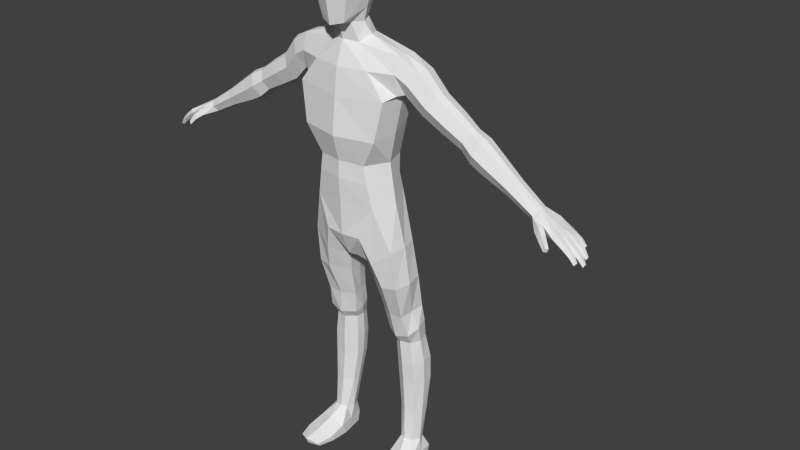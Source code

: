 # Source: HumanRiggedUnityRun.blend  (saved by Blender 2.77.0; exported with 4.5.12 LTS)
import bpy
from mathutils import Matrix  # noqa: F401  (used for matrix-valued properties, if any)

bpy.ops.wm.read_factory_settings(use_empty=True)
scene = bpy.context.scene
scene.name = 'Scene'

# ---- collections
col_collection_1 = bpy.data.collections.new('Collection 1'); scene.collection.children.link(col_collection_1)
col_collection_7 = bpy.data.collections.new('Collection 7'); scene.collection.children.link(col_collection_7)

# ---- materials (node trees are filled in below, after node groups)
mat_material = bpy.data.materials.new('Material')
mat_material.alpha_threshold = 0.0
mat_material.use_transparent_shadow = False
mat_material.roughness = 0.5
mat_material.line_color = (0.0, 0.0, 0.0, 1.0)

# ---- material node trees

# ---- world
world_world = bpy.data.worlds.new('World'); scene.world = world_world
world_world.color = (0.05088, 0.05088, 0.05088)
world_world.use_sun_shadow = False
world_world.sun_shadow_jitter_overblur = 0.0
world_world.cycles.sampling_method = 'NONE'
world_world.cycles.sample_map_resolution = 256

# ---- meshes
me_cube = bpy.data.meshes.new('Cube')
me_cube.from_pydata([(0.1651, 0.06532, 1.428), (0.1532, -0.1197, 1.373), (0.07337, 0.007321, 2.112), (0.06785, -0.08998, 2.086), (0.116, -0.1311, 1.575), (0.1567, 0.05536, 1.59), (0.2206, 0.08632, 1.899), (0.2206, -0.1295, 1.878), (0.1863, 0.06894, 1.753), (0.1863, -0.147, 1.7), (0.1404, 0.0816, 2.045), (0.1352, -0.127, 1.989), (0.02528, 0.05873, 1.126), (0.02851, -0.07731, 1.106), (0.08904, -0.1397, 1.231), (0.1115, 0.1196, 1.268), (0.2436, 0.07828, 1.013), (0.2224, -0.0558, 0.9893), (0.0758, 0.07825, 1.001), (0.06684, -0.01934, 0.9855), (0.1554, -0.07037, 0.9819), (0.1751, 0.123, 1.009), (0.2357, 0.1166, 0.8387), (0.2149, -0.007027, 0.8225), (0.09885, 0.1113, 0.8258), (0.08734, 0.02759, 0.8179), (0.1475, -0.005693, 0.818), (0.165, 0.1551, 0.8324), (0.2164, -0.0766, 1.168), (0.2264, 0.05805, 1.189), (0.1277, -0.1065, 1.105), (0.04965, 0.06119, 1.083), (0.04737, -0.04078, 1.071), (0.1455, 0.1191, 1.136), (0.2422, 0.1274, 0.7633), (0.2312, 0.01997, 0.7163), (0.1086, 0.1307, 0.7355), (0.1053, 0.04742, 0.7034), (0.1677, 0.00936, 0.6997), (0.1764, 0.1642, 0.7597), (0.2373, 0.1425, 0.6714), (0.2221, 0.05085, 0.6614), (0.1269, 0.1461, 0.6682), (0.1203, 0.07318, 0.6628), (0.1697, 0.03857, 0.6598), (0.1855, 0.1729, 0.6696), (0.2465, 0.116, 0.1176), (0.2399, 0.03991, 0.1259), (0.1759, 0.1187, 0.1201), (0.1751, 0.0436, 0.1265), (0.2041, 0.03071, 0.1293), (0.2123, 0.1311, 0.1133), (0.1308, 0.08136, 0.4372), (0.1838, 0.04624, 0.4382), (0.2413, 0.05554, 0.4385), (0.2583, 0.1569, 0.4377), (0.2007, 0.1895, 0.4319), (0.1388, 0.1578, 0.434), (0.1788, 0.04186, 0.547), (0.2361, 0.05136, 0.5479), (0.2539, 0.1604, 0.553), (0.1326, 0.1621, 0.549), (0.1241, 0.07804, 0.548), (0.1955, 0.1936, 0.5486), (0.1521, 0.07268, 0.2833), (0.2091, 0.1597, 0.2698), (0.1956, 0.04241, 0.2852), (0.2422, 0.0529, 0.2829), (0.2553, 0.1336, 0.275), (0.1576, 0.1358, 0.2752), (0.2693, 0.1252, 0.0003506), (0.2868, 0.005366, 0.0001068), (0.1707, 0.1197, 0.0005901), (0.1523, 0.006158, 0.0002167), (0.2065, -0.00585, 0.0002711), (0.2178, 0.1518, 0.0002192), (0.1527, -0.01618, 0.0541), (0.222, -0.02563, 0.08397), (0.2878, -0.01475, 0.06477), (0.2711, 0.1375, 0.05896), (0.2199, 0.1636, 0.05187), (0.1724, 0.1324, 0.0573), (0.2917, -0.1491, 0.0005224), (0.1798, -0.157, 0.0006323), (0.2412, -0.1736, 0.0006866), (0.1802, -0.1687, 0.0159), (0.2414, -0.1851, 0.03115), (0.2926, -0.1609, 0.02047), (0.1579, -0.09693, 0.02932), (0.2317, -0.1076, 0.05188), (0.3017, -0.09667, 0.03694), (0.3008, -0.08248, 0.0003146), (0.2238, -0.0937, 0.0004789), (0.1575, -0.08169, 0.0004245), (0.2075, -0.03096, 1.391), (0.1824, -0.03787, 1.582), (0.09265, -0.04145, 2.115), (0.2312, -0.01415, 1.878), (0.2127, -0.03904, 1.723), (0.02357, -0.01086, 1.11), (0.2508, 0.009142, 1.002), (0.06205, 0.02868, 0.9924), (0.2253, 0.05479, 0.8306), (0.09309, 0.06944, 0.8219), (0.03938, 0.00853, 1.072), (0.2376, -0.009094, 1.189), (0.2528, 0.07155, 0.7424), (0.09733, 0.08859, 0.7174), (0.2466, 0.09446, 0.6667), (0.1134, 0.1091, 0.6654), (0.2603, 0.07952, 0.1213), (0.1594, 0.07752, 0.1242), (0.1271, 0.1191, 0.4355), (0.2625, 0.1046, 0.4385), (0.2606, 0.1033, 0.5509), (0.1187, 0.1198, 0.5484), (0.1465, 0.1037, 0.2795), (0.2627, 0.09159, 0.279), (0.2794, 0.06529, 0.0002288), (0.1615, 0.06294, 0.0004034), (0.2121, 0.07299, 0.0002452), (0.1625, 0.05809, 0.0557), (0.2807, 0.06137, 0.06187), (0.2569, 0.05779, 2.003), (0.2619, 0.01781, 2.06), (0.2477, -0.08944, 1.988), (0.2575, -0.05946, 2.058), (0.2598, -0.02347, 2.06), (0.243, -0.002253, 1.889), (0.2413, -0.06917, 1.892), (0.2455, 0.04468, 1.904), (0.3944, 0.07464, 1.882), (0.319, 0.07152, 1.965), (0.3467, 0.03085, 2.009), (0.3036, -0.08179, 1.956), (0.34, -0.04856, 2.007), (0.3491, -0.01364, 2.017), (0.2651, 0.008919, 1.888), (0.271, -0.04981, 1.9), (0.2771, 0.05025, 1.905), (0.4218, 0.03811, 1.92), (0.3801, -0.06306, 1.875), (0.4157, -0.03322, 1.918), (0.4245, -0.001844, 1.927), (0.3414, 0.01841, 1.816), (0.3475, -0.03434, 1.827), (0.3532, 0.05554, 1.831), (0.5657, 0.06152, 1.778), (0.5822, 0.03254, 1.811), (0.5554, -0.04774, 1.77), (0.5776, -0.02406, 1.809), (0.5834, 0.000834, 1.817), (0.5328, 0.01691, 1.72), (0.5361, -0.02495, 1.729), (0.5401, 0.04636, 1.733), (0.1608, 0.04806, 1.506), (0.6717, 0.06181, 1.711), (0.6904, 0.03028, 1.746), (0.6603, -0.05705, 1.703), (0.6854, -0.03129, 1.744), (0.6919, -0.00421, 1.752), (0.6345, 0.01328, 1.648), (0.6384, -0.03226, 1.658), (0.6428, 0.04532, 1.662), (0.4275, 0.01817, 1.771), (0.1283, -0.1303, 1.492), (0.1927, -0.03441, 1.495), (0.9021, 0.03412, 1.571), (0.9136, 0.01092, 1.589), (0.8958, -0.05334, 1.567), (0.9108, -0.03439, 1.588), (0.9146, -0.01446, 1.592), (0.8798, -0.001596, 1.539), (0.8822, -0.0351, 1.544), (0.8848, 0.02198, 1.546), (1.019, 0.04895, 1.517), (0.4395, 0.05307, 1.784), (0.5038, -0.03038, 1.861), (0.4675, -0.05843, 1.823), (0.4815, 0.07103, 1.829), (0.5126, -0.0008798, 1.869), (0.5096, 0.03669, 1.863), (0.4339, -0.03143, 1.781), (0.6073, -0.05997, 1.736), (0.5849, -0.03306, 1.687), (0.6387, 0.03481, 1.785), (0.6401, -0.002623, 1.791), (0.581, 0.01635, 1.676), (0.6333, -0.03201, 1.782), (0.5895, 0.05113, 1.692), (0.6194, 0.06903, 1.746), (0.7869, 0.04354, 1.64), (0.8032, 0.01856, 1.663), (0.8047, -0.008774, 1.667), (0.7995, -0.03023, 1.662), (0.759, -0.031, 1.606), (0.7783, -0.05064, 1.635), (0.7554, 0.005082, 1.6), (0.7624, 0.03047, 1.609), (0.06941, -0.06054, 2.167), (0.04461, -0.1119, 2.17), (0.05013, -0.01305, 2.178), (0.08706, 0.03309, 2.304), (0.06918, -0.08987, 2.464), (0.05173, -0.1707, 2.42), (0.04991, -0.01727, 2.451), (0.09564, 0.03182, 2.378), (0.1149, -0.07521, 2.369), (0.09012, -0.1775, 2.356), (0.1123, -0.07089, 2.297), (0.08154, -0.1756, 2.286), (0.05542, -0.1653, 2.179), (0.07285, -0.007492, 2.241), (0.09212, -0.06572, 2.232), (1.024, 0.03498, 1.524), (1.013, -0.08253, 1.514), (1.026, -0.07211, 1.528), (1.029, -0.01345, 1.531), (0.9999, -0.008865, 1.496), (1.002, -0.06706, 1.499), (1.007, 0.04191, 1.504), (0.9605, 0.05178, 1.544), (0.9406, 0.03708, 1.522), (0.9683, -0.05022, 1.558), (0.9718, -0.02082, 1.561), (0.9709, 0.03171, 1.559), (0.9382, -0.05108, 1.52), (0.9543, -0.06794, 1.549), (0.936, -0.00523, 1.516), (0.9482, -0.08801, 1.549), (0.9314, -0.08837, 1.525), (0.9512, -0.07659, 1.511), (0.9684, -0.07417, 1.536), (0.9993, -0.1144, 1.487), (0.9927, -0.1153, 1.471), (1.001, -0.1027, 1.467), (1.007, -0.1007, 1.483), (0.9727, -0.08979, 1.492), (0.9639, -0.1068, 1.501), (0.978, -0.1048, 1.519), (0.9865, -0.08642, 1.511), (1.024, -0.009455, 1.506), (1.001, -0.04235, 1.498), (1.027, -0.0462, 1.529), (1.024, -0.04445, 1.506), (1.023, 0.02127, 1.507), (1.002, 0.01435, 1.498), (1.029, 0.01987, 1.526), (1.098, -0.0588, 1.433), (1.097, -0.06971, 1.433), (1.111, -0.06142, 1.443), (1.11, -0.07006, 1.443), (1.105, -0.07654, 1.435), (1.107, -0.05633, 1.435), (1.046, -0.06944, 1.474), (1.054, -0.08208, 1.486), (1.064, -0.07213, 1.497), (1.065, -0.05524, 1.499), (1.059, -0.04714, 1.485), (1.046, -0.04925, 1.473), (1.074, -0.06973, 1.455), (1.091, -0.0711, 1.471), (1.085, -0.05094, 1.463), (1.082, -0.07962, 1.463), (1.092, -0.05821, 1.472), (1.075, -0.05393, 1.454), (1.11, -0.01699, 1.413), (1.11, -0.02843, 1.414), (1.124, -0.01873, 1.424), (1.124, -0.02776, 1.423), (1.12, -0.03477, 1.415), (1.12, -0.01356, 1.416), (1.057, -0.03428, 1.461), (1.067, -0.04528, 1.473), (1.076, -0.03663, 1.486), (1.076, -0.01906, 1.488), (1.069, -0.009397, 1.475), (1.056, -0.01323, 1.461), (1.09, -0.03102, 1.437), (1.107, -0.03185, 1.454), (1.1, -0.01093, 1.446), (1.099, -0.04104, 1.445), (1.107, -0.01841, 1.455), (1.089, -0.01451, 1.437), (1.097, 0.0223, 1.424), (1.098, 0.0114, 1.424), (1.11, 0.02091, 1.434), (1.111, 0.01234, 1.433), (1.107, 0.005781, 1.425), (1.106, 0.026, 1.427), (1.047, 0.002494, 1.47), (1.057, -0.007911, 1.481), (1.066, 0.0003454, 1.493), (1.065, 0.01702, 1.496), (1.055, 0.02589, 1.484), (1.045, 0.02251, 1.47), (1.078, 0.008882, 1.446), (1.094, 0.008094, 1.462), (1.088, 0.02806, 1.455), (1.086, -0.0006834, 1.454), (1.094, 0.02093, 1.464), (1.077, 0.02465, 1.446), (1.082, 0.05306, 1.457), (1.084, 0.04708, 1.463), (1.076, 0.04715, 1.455), (1.081, 0.03435, 1.455), (1.075, 0.03948, 1.454), (1.084, 0.03968, 1.463), (1.054, 0.04558, 1.477), (1.053, 0.03087, 1.473), (1.062, 0.05209, 1.485), (1.062, 0.02884, 1.479), (1.068, 0.03248, 1.49), (1.066, 0.04321, 1.49), (1.03, 0.02352, 1.486), (1.041, 0.02425, 1.496), (1.046, 0.0391, 1.507), (1.033, 0.04346, 1.491), (1.042, 0.04938, 1.501), (1.049, 0.02686, 1.508), (0.9988, -0.01735, 1.547), (0.9969, 0.01448, 1.546), (0.9984, -0.04088, 1.545), (0.9695, -0.007066, 1.509), (0.9684, 0.0166, 1.51), (0.9685, -0.0345, 1.508), (-0.1651, 0.06532, 1.428), (-0.1532, -0.1197, 1.373), (0.0, -0.1559, 1.58), (0.0, 0.09918, 1.598), (-0.07337, 0.007321, 2.112), (-0.06785, -0.08998, 2.086), (-0.116, -0.1311, 1.575), (-0.1567, 0.05536, 1.59), (0.0, 0.1016, 1.454), (0.0, -0.1531, 1.39), (0.0, 0.03976, 2.119), (0.0, -0.1135, 2.094), (-0.2206, 0.08632, 1.899), (-0.2206, -0.1295, 1.878), (0.0, -0.1699, 1.866), (0.0, 0.1327, 1.894), (-0.1863, 0.06894, 1.753), (0.0, -0.1886, 1.699), (-0.1863, -0.147, 1.7), (0.0, 0.1091, 1.763), (-0.1404, 0.0816, 2.045), (-0.1352, -0.127, 1.989), (0.0, 0.1086, 2.049), (0.0, -0.1538, 1.99), (-0.02528, 0.05873, 1.126), (-0.02851, -0.07731, 1.106), (0.0, 0.09254, 1.161), (0.0, -0.103, 1.119), (0.0, -0.148, 1.229), (-0.08904, -0.1397, 1.231), (-0.1115, 0.1196, 1.268), (0.0, 0.1441, 1.29), (-0.2436, 0.07828, 1.013), (-0.2224, -0.0558, 0.9893), (-0.0758, 0.07825, 1.001), (-0.06684, -0.01934, 0.9855), (-0.1554, -0.07037, 0.9819), (-0.1751, 0.123, 1.009), (-0.2357, 0.1166, 0.8387), (-0.2149, -0.007027, 0.8225), (-0.09885, 0.1113, 0.8258), (-0.08734, 0.02759, 0.8179), (-0.1475, -0.005693, 0.818), (-0.165, 0.1551, 0.8324), (-0.2164, -0.0766, 1.168), (-0.2264, 0.05805, 1.189), (-0.1277, -0.1065, 1.105), (-0.04965, 0.06119, 1.083), (-0.04737, -0.04078, 1.071), (-0.1455, 0.1191, 1.136), (-0.2422, 0.1274, 0.7633), (-0.2312, 0.01997, 0.7163), (-0.1086, 0.1307, 0.7355), (-0.1053, 0.04742, 0.7034), (-0.1677, 0.00936, 0.6997), (-0.1764, 0.1642, 0.7597), (-0.2373, 0.1425, 0.6714), (-0.2221, 0.05085, 0.6614), (-0.1269, 0.1461, 0.6682), (-0.1203, 0.07318, 0.6628), (-0.1697, 0.03857, 0.6598), (-0.1855, 0.1729, 0.6696), (-0.2465, 0.116, 0.1176), (-0.2399, 0.03991, 0.1259), (-0.1759, 0.1187, 0.1201), (-0.1751, 0.0436, 0.1265), (-0.2041, 0.03071, 0.1293), (-0.2123, 0.1311, 0.1133), (-0.1308, 0.08136, 0.4372), (-0.1838, 0.04624, 0.4382), (-0.2413, 0.05554, 0.4385), (-0.2583, 0.1569, 0.4377), (-0.2007, 0.1895, 0.4319), (-0.1388, 0.1578, 0.434), (-0.1788, 0.04186, 0.547), (-0.2361, 0.05136, 0.5479), (-0.2539, 0.1604, 0.553), (-0.1326, 0.1621, 0.549), (-0.1241, 0.07804, 0.548), (-0.1955, 0.1936, 0.5486), (-0.1521, 0.07268, 0.2833), (-0.2091, 0.1597, 0.2698), (-0.1956, 0.04241, 0.2852), (-0.2422, 0.0529, 0.2829), (-0.2553, 0.1336, 0.275), (-0.1576, 0.1358, 0.2752), (-0.2693, 0.1252, 0.0003506), (-0.2868, 0.005366, 0.0001068), (-0.1707, 0.1197, 0.0005901), (-0.1523, 0.006158, 0.0002167), (-0.2065, -0.00585, 0.0002711), (-0.2178, 0.1518, 0.0002192), (-0.1527, -0.01618, 0.0541), (-0.222, -0.02563, 0.08397), (-0.2878, -0.01475, 0.06477), (-0.2711, 0.1375, 0.05896), (-0.2199, 0.1636, 0.05187), (-0.1724, 0.1324, 0.0573), (-0.2917, -0.1491, 0.0005224), (-0.1798, -0.157, 0.0006323), (-0.2412, -0.1736, 0.0006866), (-0.1802, -0.1687, 0.0159), (-0.2414, -0.1851, 0.03115), (-0.2926, -0.1609, 0.02047), (-0.1579, -0.09693, 0.02932), (-0.2317, -0.1076, 0.05188), (-0.3017, -0.09667, 0.03694), (-0.3008, -0.08248, 0.0003146), (-0.2238, -0.0937, 0.0004789), (-0.1575, -0.08169, 0.0004245), (-0.2075, -0.03096, 1.391), (-0.1824, -0.03787, 1.582), (-0.09265, -0.04145, 2.115), (-0.2312, -0.01415, 1.878), (-0.2127, -0.03904, 1.723), (-0.02357, -0.01086, 1.11), (0.0, -0.005252, 1.14), (-0.2508, 0.009142, 1.002), (-0.06205, 0.02868, 0.9924), (-0.2253, 0.05479, 0.8306), (-0.09309, 0.06944, 0.8219), (-0.03938, 0.00853, 1.072), (-0.2376, -0.009094, 1.189), (-0.2528, 0.07155, 0.7424), (-0.09733, 0.08859, 0.7174), (-0.2466, 0.09446, 0.6667), (-0.1134, 0.1091, 0.6654), (-0.2603, 0.07952, 0.1213), (-0.1594, 0.07752, 0.1242), (-0.1271, 0.1191, 0.4355), (-0.2625, 0.1046, 0.4385), (-0.2606, 0.1033, 0.5509), (-0.1187, 0.1198, 0.5484), (-0.1465, 0.1037, 0.2795), (-0.2627, 0.09159, 0.279), (-0.2794, 0.06529, 0.0002288), (-0.1615, 0.06294, 0.0004034), (-0.2121, 0.07299, 0.0002452), (-0.1625, 0.05809, 0.0557), (-0.2807, 0.06137, 0.06187), (-0.2569, 0.05779, 2.003), (-0.2619, 0.01781, 2.06), (-0.2477, -0.08944, 1.988), (-0.2575, -0.05946, 2.058), (-0.2598, -0.02347, 2.06), (-0.243, -0.002253, 1.889), (-0.2413, -0.06917, 1.892), (-0.2455, 0.04468, 1.904), (-0.3944, 0.07464, 1.882), (-0.319, 0.07152, 1.965), (-0.3467, 0.03085, 2.009), (-0.3036, -0.08179, 1.956), (-0.34, -0.04856, 2.007), (-0.3491, -0.01364, 2.017), (-0.2651, 0.008919, 1.888), (-0.271, -0.04981, 1.9), (-0.2771, 0.05025, 1.905), (-0.4218, 0.03811, 1.92), (-0.3801, -0.06306, 1.875), (-0.4157, -0.03322, 1.918), (-0.4245, -0.001844, 1.927), (-0.3414, 0.01841, 1.816), (-0.3475, -0.03434, 1.827), (-0.3532, 0.05554, 1.831), (-0.5657, 0.06152, 1.778), (-0.5822, 0.03254, 1.811), (-0.5554, -0.04774, 1.77), (-0.5776, -0.02406, 1.809), (-0.5834, 0.000834, 1.817), (-0.5328, 0.01691, 1.72), (-0.5361, -0.02495, 1.729), (-0.5401, 0.04636, 1.733), (-0.1608, 0.04806, 1.506), (-0.6717, 0.06181, 1.711), (-0.6904, 0.03028, 1.746), (-0.6603, -0.05705, 1.703), (-0.6854, -0.03129, 1.744), (-0.6919, -0.00421, 1.752), (-0.6345, 0.01328, 1.648), (-0.6384, -0.03226, 1.658), (-0.6428, 0.04532, 1.662), (-0.4275, 0.01817, 1.771), (0.0, 0.0918, 1.531), (-0.1283, -0.1303, 1.492), (0.0, -0.16, 1.503), (-0.1927, -0.03441, 1.495), (-0.9021, 0.03412, 1.571), (-0.9136, 0.01092, 1.589), (-0.8958, -0.05334, 1.567), (-0.9108, -0.03439, 1.588), (-0.9146, -0.01446, 1.592), (-0.8798, -0.001596, 1.539), (-0.8822, -0.0351, 1.544), (-0.8848, 0.02198, 1.546), (-1.019, 0.04895, 1.517), (-0.4395, 0.05307, 1.784), (-0.5038, -0.03038, 1.861), (-0.4675, -0.05843, 1.823), (-0.4815, 0.07103, 1.829), (-0.5126, -0.0008798, 1.869), (-0.5096, 0.03669, 1.863), (-0.4339, -0.03143, 1.781), (-0.6073, -0.05997, 1.736), (-0.5849, -0.03306, 1.687), (-0.6387, 0.03481, 1.785), (-0.6401, -0.002623, 1.791), (-0.581, 0.01635, 1.676), (-0.6333, -0.03201, 1.782), (-0.5895, 0.05113, 1.692), (-0.6194, 0.06903, 1.746), (-0.7869, 0.04354, 1.64), (-0.8032, 0.01856, 1.663), (-0.8047, -0.008774, 1.667), (-0.7995, -0.03023, 1.662), (-0.759, -0.031, 1.606), (-0.7783, -0.05064, 1.635), (-0.7554, 0.005082, 1.6), (-0.7624, 0.03047, 1.609), (-0.06941, -0.06054, 2.167), (-0.04461, -0.1119, 2.17), (-0.05013, -0.01305, 2.178), (0.0, 0.01857, 2.185), (0.0, -0.1348, 2.165), (-0.08706, 0.03309, 2.304), (-0.06918, -0.08987, 2.464), (-0.05173, -0.1707, 2.42), (-0.04991, -0.01727, 2.451), (0.0, 0.002214, 2.466), (0.0, -0.1934, 2.437), (0.0, -0.09266, 2.478), (0.0, 0.06201, 2.308), (0.0, 0.05876, 2.39), (0.0, -0.2091, 2.35), (-0.09564, 0.03182, 2.378), (-0.1149, -0.07521, 2.369), (-0.09012, -0.1775, 2.356), (-0.1123, -0.07089, 2.297), (0.0, -0.2054, 2.28), (-0.08154, -0.1756, 2.286), (-0.05542, -0.1653, 2.179), (0.0, -0.1865, 2.165), (0.0, 0.0221, 2.233), (-0.07285, -0.007492, 2.241), (-0.09212, -0.06572, 2.232), (-1.024, 0.03498, 1.524), (-1.013, -0.08253, 1.514), (-1.026, -0.07211, 1.528), (-1.029, -0.01345, 1.531), (-0.9999, -0.008865, 1.496), (-1.002, -0.06706, 1.499), (-1.007, 0.04191, 1.504), (-0.9605, 0.05178, 1.544), (-0.9406, 0.03708, 1.522), (-0.9683, -0.05022, 1.558), (-0.9718, -0.02082, 1.561), (-0.9709, 0.03171, 1.559), (-0.9382, -0.05108, 1.52), (-0.9543, -0.06794, 1.549), (-0.936, -0.00523, 1.516), (-0.9482, -0.08801, 1.549), (-0.9314, -0.08837, 1.525), (-0.9512, -0.07659, 1.511), (-0.9684, -0.07417, 1.536), (-0.9993, -0.1144, 1.487), (-0.9927, -0.1153, 1.471), (-1.001, -0.1027, 1.467), (-1.007, -0.1007, 1.483), (-0.9727, -0.08979, 1.492), (-0.9639, -0.1068, 1.501), (-0.978, -0.1048, 1.519), (-0.9865, -0.08642, 1.511), (-1.024, -0.009455, 1.506), (-1.001, -0.04235, 1.498), (-1.027, -0.0462, 1.529), (-1.024, -0.04445, 1.506), (-1.023, 0.02127, 1.507), (-1.002, 0.01435, 1.498), (-1.029, 0.01987, 1.526), (-1.098, -0.0588, 1.433), (-1.097, -0.06971, 1.433), (-1.111, -0.06142, 1.443), (-1.11, -0.07006, 1.443), (-1.105, -0.07654, 1.435), (-1.107, -0.05633, 1.435), (-1.046, -0.06944, 1.474), (-1.054, -0.08208, 1.486), (-1.064, -0.07213, 1.497), (-1.065, -0.05524, 1.499), (-1.059, -0.04714, 1.485), (-1.046, -0.04925, 1.473), (-1.074, -0.06973, 1.455), (-1.091, -0.0711, 1.471), (-1.085, -0.05094, 1.463), (-1.082, -0.07962, 1.463), (-1.092, -0.05821, 1.472), (-1.075, -0.05393, 1.454), (-1.11, -0.01699, 1.413), (-1.11, -0.02843, 1.414), (-1.124, -0.01873, 1.424), (-1.124, -0.02776, 1.423), (-1.12, -0.03477, 1.415), (-1.12, -0.01356, 1.416), (-1.057, -0.03428, 1.461), (-1.067, -0.04528, 1.473), (-1.076, -0.03663, 1.486), (-1.076, -0.01906, 1.488), (-1.069, -0.009397, 1.475), (-1.056, -0.01323, 1.461), (-1.09, -0.03102, 1.437), (-1.107, -0.03185, 1.454), (-1.1, -0.01093, 1.446), (-1.099, -0.04104, 1.445), (-1.107, -0.01841, 1.455), (-1.089, -0.01451, 1.437), (-1.097, 0.0223, 1.424), (-1.098, 0.0114, 1.424), (-1.11, 0.02091, 1.434), (-1.111, 0.01234, 1.433), (-1.107, 0.005781, 1.425), (-1.106, 0.026, 1.427), (-1.047, 0.002494, 1.47), (-1.057, -0.007911, 1.481), (-1.066, 0.0003454, 1.493), (-1.065, 0.01702, 1.496), (-1.055, 0.02589, 1.484), (-1.045, 0.02251, 1.47), (-1.078, 0.008882, 1.446), (-1.094, 0.008094, 1.462), (-1.088, 0.02806, 1.455), (-1.086, -0.0006834, 1.454), (-1.094, 0.02093, 1.464), (-1.077, 0.02465, 1.446), (-1.082, 0.05306, 1.457), (-1.084, 0.04708, 1.463), (-1.076, 0.04715, 1.455), (-1.081, 0.03435, 1.455), (-1.075, 0.03948, 1.454), (-1.084, 0.03968, 1.463), (-1.054, 0.04558, 1.477), (-1.053, 0.03087, 1.473), (-1.062, 0.05209, 1.485), (-1.062, 0.02884, 1.479), (-1.068, 0.03248, 1.49), (-1.066, 0.04321, 1.49), (-1.03, 0.02352, 1.486), (-1.041, 0.02425, 1.496), (-1.046, 0.0391, 1.507), (-1.033, 0.04346, 1.491), (-1.042, 0.04938, 1.501), (-1.049, 0.02686, 1.508), (-0.9988, -0.01735, 1.547), (-0.9969, 0.01448, 1.546), (-0.9984, -0.04088, 1.545), (-0.9695, -0.007066, 1.509), (-0.9684, 0.0166, 1.51), (-0.9685, -0.0345, 1.508)], [], [(9, 7, 340, 343), (165, 4, 328, 510), (11, 7, 129, 125), (10, 6, 341, 348), (166, 95, 4, 165), (8, 5, 329, 345), (155, 0, 334, 508), (11, 3, 337, 349), (96, 2, 201, 199), (14, 354, 353, 13), (98, 97, 7, 9), (95, 98, 9, 4), (6, 8, 345, 341), (4, 9, 343, 328), (7, 11, 349, 340), (2, 10, 348, 336), (7, 97, 128, 129), (99, 13, 353, 442), (28, 30, 20, 17), (357, 15, 12, 352), (334, 0, 15, 357), (105, 28, 17, 100), (1, 335, 354, 14), (101, 18, 24, 103), (21, 16, 22, 27), (104, 31, 18, 101), (31, 33, 21, 18), (33, 29, 16, 21), (30, 32, 19, 20), (102, 23, 35, 106), (23, 26, 38, 35), (20, 19, 25, 26), (17, 20, 26, 23), (100, 17, 23, 102), (18, 21, 27, 24), (14, 13, 32, 30), (15, 0, 29, 33), (12, 15, 33, 31), (99, 12, 31, 104), (94, 1, 28, 105), (1, 14, 30, 28), (36, 39, 45, 42), (106, 35, 41, 108), (24, 27, 39, 36), (27, 22, 34, 39), (103, 24, 36, 107), (26, 25, 37, 38), (67, 66, 50, 47), (66, 64, 49, 50), (39, 34, 40, 45), (107, 36, 42, 109), (38, 37, 43, 44), (35, 38, 44, 41), (91, 90, 87, 82), (89, 88, 85, 86), (117, 67, 47, 110), (69, 65, 51, 48), (65, 68, 46, 51), (116, 69, 48, 111), (115, 61, 57, 112), (63, 60, 55, 56), (61, 63, 56, 57), (114, 59, 54, 113), (58, 62, 52, 53), (59, 58, 53, 54), (41, 44, 58, 59), (44, 43, 62, 58), (108, 41, 59, 114), (42, 45, 63, 61), (45, 40, 60, 63), (109, 42, 61, 115), (112, 57, 69, 116), (56, 55, 68, 65), (57, 56, 65, 69), (113, 54, 67, 117), (53, 52, 64, 66), (54, 53, 66, 67), (120, 74, 73, 119), (118, 71, 74, 120), (122, 78, 71, 118), (81, 80, 75, 72), (80, 79, 70, 75), (121, 81, 72, 119), (111, 48, 81, 121), (51, 46, 79, 80), (48, 51, 80, 81), (110, 47, 78, 122), (50, 49, 76, 77), (47, 50, 77, 78), (87, 86, 84, 82), (86, 85, 83, 84), (90, 89, 86, 87), (93, 92, 84, 83), (88, 93, 83, 85), (92, 91, 82, 84), (74, 71, 91, 92), (76, 73, 93, 88), (73, 74, 92, 93), (78, 77, 89, 90), (77, 76, 88, 89), (71, 78, 90, 91), (46, 110, 122, 79), (49, 111, 121, 76), (76, 121, 119, 73), (79, 122, 118, 70), (70, 118, 120, 75), (75, 120, 119, 72), (55, 113, 117, 68), (52, 112, 116, 64), (43, 109, 115, 62), (40, 108, 114, 60), (60, 114, 113, 55), (62, 115, 112, 52), (64, 116, 111, 49), (68, 117, 110, 46), (37, 107, 109, 43), (25, 103, 107, 37), (34, 106, 108, 40), (0, 94, 105, 29), (13, 99, 104, 32), (16, 100, 102, 22), (22, 102, 106, 34), (32, 104, 101, 19), (19, 101, 103, 25), (29, 105, 100, 16), (12, 99, 442, 352), (2, 96, 127, 124), (5, 8, 98, 95), (8, 6, 97, 98), (155, 5, 95, 166), (97, 6, 130, 128), (129, 128, 137, 138), (125, 129, 138, 134), (124, 127, 136, 133), (123, 124, 133, 132), (96, 3, 126, 127), (3, 11, 125, 126), (10, 2, 124, 123), (6, 10, 123, 130), (133, 136, 143, 140), (132, 133, 140, 131), (136, 135, 142, 143), (139, 132, 131, 146), (126, 125, 134, 135), (128, 130, 139, 137), (130, 123, 132, 139), (127, 126, 135, 136), (180, 177, 150, 151), (176, 179, 147, 154), (164, 176, 154, 152), (177, 178, 149, 150), (134, 138, 145, 141), (138, 137, 144, 145), (135, 134, 141, 142), (137, 139, 146, 144), (188, 183, 158, 159), (184, 187, 161, 162), (183, 184, 162, 158), (185, 186, 160, 157), (179, 181, 148, 147), (181, 180, 151, 148), (178, 182, 153, 149), (182, 164, 152, 153), (196, 195, 173, 169), (192, 193, 171, 168), (191, 192, 168, 167), (193, 194, 170, 171), (187, 189, 163, 161), (189, 190, 156, 163), (186, 188, 159, 160), (190, 185, 157, 156), (0, 155, 166, 94), (5, 155, 508, 329), (94, 166, 165, 1), (1, 165, 510, 335), (221, 225, 214, 175), (247, 321, 320, 217), (222, 221, 175, 220), (320, 322, 243, 217), (195, 197, 172, 173), (194, 196, 169, 170), (197, 198, 174, 172), (198, 191, 167, 174), (145, 144, 164, 182), (141, 145, 182, 178), (140, 143, 180, 181), (131, 140, 181, 179), (142, 141, 178, 177), (144, 146, 176, 164), (146, 131, 179, 176), (143, 142, 177, 180), (147, 148, 185, 190), (151, 150, 188, 186), (154, 147, 190, 189), (152, 154, 189, 187), (148, 151, 186, 185), (149, 153, 184, 183), (153, 152, 187, 184), (150, 149, 183, 188), (163, 156, 191, 198), (161, 163, 198, 197), (159, 158, 196, 194), (162, 161, 197, 195), (160, 159, 194, 193), (156, 157, 192, 191), (157, 160, 193, 192), (158, 162, 195, 196), (211, 213, 209, 210), (566, 211, 210, 563), (2, 336, 547, 201), (3, 96, 199, 200), (337, 3, 200, 548), (203, 555, 554, 204), (205, 553, 555, 203), (206, 557, 553, 205), (207, 206, 205, 203), (558, 208, 204, 554), (208, 207, 203, 204), (210, 209, 207, 208), (563, 210, 208, 558), (209, 202, 206, 207), (202, 556, 557, 206), (213, 212, 202, 209), (212, 567, 556, 202), (201, 547, 567, 212), (199, 201, 212, 213), (548, 200, 211, 566), (200, 199, 213, 211), (227, 226, 219, 215), (242, 325, 323, 218), (223, 227, 215, 216), (323, 324, 246, 218), (172, 174, 222, 228), (170, 169, 227, 223), (173, 172, 228, 226), (226, 227, 232, 231), (171, 170, 223, 224), (174, 167, 221, 222), (168, 171, 224, 225), (167, 168, 225, 221), (238, 237, 235, 234), (227, 169, 229, 232), (173, 226, 231, 230), (169, 173, 230, 229), (233, 234, 235, 236), (239, 238, 234, 233), (237, 240, 236, 235), (240, 239, 233, 236), (232, 229, 239, 240), (231, 232, 240, 237), (229, 230, 238, 239), (230, 231, 237, 238), (264, 261, 251, 250), (263, 260, 249, 252), (294, 245, 247, 293), (242, 218, 277, 272), (308, 310, 302, 304), (309, 308, 304, 306), (249, 248, 253, 252), (252, 253, 250, 251), (265, 262, 253, 248), (261, 263, 252, 251), (262, 264, 250, 253), (260, 265, 248, 249), (219, 242, 259, 254), (244, 243, 257, 258), (216, 215, 255, 256), (242, 244, 258, 259), (215, 219, 254, 255), (243, 216, 256, 257), (254, 259, 265, 260), (258, 257, 264, 262), (256, 255, 263, 261), (259, 258, 262, 265), (255, 254, 260, 263), (257, 256, 261, 264), (282, 279, 269, 268), (281, 278, 267, 270), (267, 266, 271, 270), (270, 271, 268, 269), (283, 280, 271, 266), (279, 281, 270, 269), (280, 282, 268, 271), (278, 283, 266, 267), (241, 217, 275, 276), (217, 243, 274, 275), (272, 277, 283, 278), (276, 275, 282, 280), (274, 273, 281, 279), (277, 276, 280, 283), (273, 272, 278, 281), (275, 274, 279, 282), (218, 241, 276, 277), (244, 242, 272, 273), (243, 244, 273, 274), (300, 297, 287, 286), (299, 296, 285, 288), (285, 284, 289, 288), (288, 289, 286, 287), (301, 298, 289, 284), (297, 299, 288, 287), (298, 300, 286, 289), (296, 301, 284, 285), (290, 295, 301, 296), (294, 293, 300, 298), (292, 291, 299, 297), (295, 294, 298, 301), (291, 290, 296, 299), (293, 292, 297, 300), (293, 247, 217, 292), (294, 295, 246, 245), (218, 246, 295, 290), (241, 218, 290, 291), (217, 241, 291, 292), (307, 305, 302, 303), (305, 306, 304, 302), (311, 309, 306, 305), (313, 312, 307, 303), (310, 313, 303, 302), (312, 311, 305, 307), (319, 315, 311, 312), (318, 316, 313, 310), (316, 319, 312, 313), (315, 314, 309, 311), (314, 317, 308, 309), (317, 318, 310, 308), (220, 175, 318, 317), (246, 220, 317, 314), (245, 246, 314, 315), (214, 247, 319, 316), (175, 214, 316, 318), (247, 245, 315, 319), (225, 224, 320, 321), (214, 225, 321, 247), (223, 216, 243, 322), (224, 223, 322, 320), (222, 220, 246, 324), (228, 222, 324, 323), (219, 226, 325, 242), (226, 228, 323, 325), (344, 343, 340, 339), (509, 510, 328, 332), (347, 468, 472, 339), (346, 348, 341, 338), (511, 509, 332, 437), (342, 345, 329, 333), (498, 508, 334, 326), (347, 349, 337, 331), (438, 544, 546, 330), (355, 351, 353, 354), (440, 344, 339, 439), (437, 332, 344, 440), (338, 341, 345, 342), (332, 328, 343, 344), (339, 340, 349, 347), (330, 336, 348, 346), (339, 472, 471, 439), (441, 442, 353, 351), (370, 359, 362, 372), (357, 352, 350, 356), (334, 357, 356, 326), (448, 443, 359, 370), (327, 355, 354, 335), (444, 446, 366, 360), (363, 369, 364, 358), (447, 444, 360, 373), (373, 360, 363, 375), (375, 363, 358, 371), (372, 362, 361, 374), (445, 449, 377, 365), (365, 377, 380, 368), (362, 368, 367, 361), (359, 365, 368, 362), (443, 445, 365, 359), (360, 366, 369, 363), (355, 372, 374, 351), (356, 375, 371, 326), (350, 373, 375, 356), (441, 447, 373, 350), (436, 448, 370, 327), (327, 370, 372, 355), (378, 384, 387, 381), (449, 451, 383, 377), (366, 378, 381, 369), (369, 381, 376, 364), (446, 450, 378, 366), (368, 380, 379, 367), (409, 389, 392, 408), (408, 392, 391, 406), (381, 387, 382, 376), (450, 452, 384, 378), (380, 386, 385, 379), (377, 383, 386, 380), (433, 424, 429, 432), (431, 428, 427, 430), (460, 453, 389, 409), (411, 390, 393, 407), (407, 393, 388, 410), (459, 454, 390, 411), (458, 455, 399, 403), (405, 398, 397, 402), (403, 399, 398, 405), (457, 456, 396, 401), (400, 395, 394, 404), (401, 396, 395, 400), (383, 401, 400, 386), (386, 400, 404, 385), (451, 457, 401, 383), (384, 403, 405, 387), (387, 405, 402, 382), (452, 458, 403, 384), (455, 459, 411, 399), (398, 407, 410, 397), (399, 411, 407, 398), (456, 460, 409, 396), (395, 408, 406, 394), (396, 409, 408, 395), (463, 462, 415, 416), (461, 463, 416, 413), (465, 461, 413, 420), (423, 414, 417, 422), (422, 417, 412, 421), (464, 462, 414, 423), (454, 464, 423, 390), (393, 422, 421, 388), (390, 423, 422, 393), (453, 465, 420, 389), (392, 419, 418, 391), (389, 420, 419, 392), (429, 424, 426, 428), (428, 426, 425, 427), (432, 429, 428, 431), (435, 425, 426, 434), (430, 427, 425, 435), (434, 426, 424, 433), (416, 434, 433, 413), (418, 430, 435, 415), (415, 435, 434, 416), (420, 432, 431, 419), (419, 431, 430, 418), (413, 433, 432, 420), (388, 421, 465, 453), (391, 418, 464, 454), (418, 415, 462, 464), (421, 412, 461, 465), (412, 417, 463, 461), (417, 414, 462, 463), (397, 410, 460, 456), (394, 406, 459, 455), (385, 404, 458, 452), (382, 402, 457, 451), (402, 397, 456, 457), (404, 394, 455, 458), (406, 391, 454, 459), (410, 388, 453, 460), (379, 385, 452, 450), (367, 379, 450, 446), (376, 382, 451, 449), (326, 371, 448, 436), (351, 374, 447, 441), (358, 364, 445, 443), (364, 376, 449, 445), (374, 361, 444, 447), (361, 367, 446, 444), (371, 358, 443, 448), (350, 352, 442, 441), (330, 467, 470, 438), (333, 437, 440, 342), (342, 440, 439, 338), (498, 511, 437, 333), (439, 471, 473, 338), (472, 481, 480, 471), (468, 477, 481, 472), (467, 476, 479, 470), (466, 475, 476, 467), (438, 470, 469, 331), (331, 469, 468, 347), (346, 466, 467, 330), (338, 473, 466, 346), (476, 483, 486, 479), (475, 474, 483, 476), (479, 486, 485, 478), (482, 489, 474, 475), (469, 478, 477, 468), (471, 480, 482, 473), (473, 482, 475, 466), (470, 479, 478, 469), (525, 494, 493, 522), (521, 497, 490, 524), (507, 495, 497, 521), (522, 493, 492, 523), (477, 484, 488, 481), (481, 488, 487, 480), (478, 485, 484, 477), (480, 487, 489, 482), (533, 502, 501, 528), (529, 505, 504, 532), (528, 501, 505, 529), (530, 500, 503, 531), (524, 490, 491, 526), (526, 491, 494, 525), (523, 492, 496, 527), (527, 496, 495, 507), (541, 514, 518, 540), (537, 513, 516, 538), (536, 512, 513, 537), (538, 516, 515, 539), (532, 504, 506, 534), (534, 506, 499, 535), (531, 503, 502, 533), (535, 499, 500, 530), (326, 436, 511, 498), (333, 329, 508, 498), (436, 327, 509, 511), (327, 335, 510, 509), (577, 520, 570, 581), (603, 573, 676, 677), (578, 576, 520, 577), (676, 573, 599, 678), (540, 518, 517, 542), (539, 515, 514, 541), (542, 517, 519, 543), (543, 519, 512, 536), (488, 527, 507, 487), (484, 523, 527, 488), (483, 526, 525, 486), (474, 524, 526, 483), (485, 522, 523, 484), (487, 507, 521, 489), (489, 521, 524, 474), (486, 525, 522, 485), (490, 535, 530, 491), (494, 531, 533, 493), (497, 534, 535, 490), (495, 532, 534, 497), (491, 530, 531, 494), (492, 528, 529, 496), (496, 529, 532, 495), (493, 533, 528, 492), (506, 543, 536, 499), (504, 542, 543, 506), (502, 539, 541, 501), (505, 540, 542, 504), (503, 538, 539, 502), (499, 536, 537, 500), (500, 537, 538, 503), (501, 541, 540, 505), (565, 564, 562, 569), (566, 563, 564, 565), (330, 546, 547, 336), (331, 545, 544, 438), (337, 548, 545, 331), (550, 551, 554, 555), (552, 550, 555, 553), (559, 552, 553, 557), (560, 550, 552, 559), (558, 554, 551, 561), (561, 551, 550, 560), (564, 561, 560, 562), (563, 558, 561, 564), (562, 560, 559, 549), (549, 559, 557, 556), (569, 562, 549, 568), (568, 549, 556, 567), (546, 568, 567, 547), (544, 569, 568, 546), (548, 566, 565, 545), (545, 565, 569, 544), (583, 571, 575, 582), (598, 574, 679, 681), (579, 572, 571, 583), (679, 574, 602, 680), (517, 584, 578, 519), (515, 579, 583, 514), (518, 582, 584, 517), (582, 587, 588, 583), (516, 580, 579, 515), (519, 578, 577, 512), (513, 581, 580, 516), (512, 577, 581, 513), (594, 590, 591, 593), (583, 588, 585, 514), (518, 586, 587, 582), (514, 585, 586, 518), (589, 592, 591, 590), (595, 589, 590, 594), (593, 591, 592, 596), (596, 592, 589, 595), (588, 596, 595, 585), (587, 593, 596, 588), (585, 595, 594, 586), (586, 594, 593, 587), (620, 606, 607, 617), (619, 608, 605, 616), (650, 649, 603, 601), (598, 628, 633, 574), (664, 660, 658, 666), (665, 662, 660, 664), (605, 608, 609, 604), (608, 607, 606, 609), (621, 604, 609, 618), (617, 607, 608, 619), (618, 609, 606, 620), (616, 605, 604, 621), (575, 610, 615, 598), (600, 614, 613, 599), (572, 612, 611, 571), (598, 615, 614, 600), (571, 611, 610, 575), (599, 613, 612, 572), (610, 616, 621, 615), (614, 618, 620, 613), (612, 617, 619, 611), (615, 621, 618, 614), (611, 619, 616, 610), (613, 620, 617, 612), (638, 624, 625, 635), (637, 626, 623, 634), (623, 626, 627, 622), (626, 625, 624, 627), (639, 622, 627, 636), (635, 625, 626, 637), (636, 627, 624, 638), (634, 623, 622, 639), (597, 632, 631, 573), (573, 631, 630, 599), (628, 634, 639, 633), (632, 636, 638, 631), (630, 635, 637, 629), (633, 639, 636, 632), (629, 637, 634, 628), (631, 638, 635, 630), (574, 633, 632, 597), (600, 629, 628, 598), (599, 630, 629, 600), (656, 642, 643, 653), (655, 644, 641, 652), (641, 644, 645, 640), (644, 643, 642, 645), (657, 640, 645, 654), (653, 643, 644, 655), (654, 645, 642, 656), (652, 641, 640, 657), (646, 652, 657, 651), (650, 654, 656, 649), (648, 653, 655, 647), (651, 657, 654, 650), (647, 655, 652, 646), (649, 656, 653, 648), (649, 648, 573, 603), (650, 601, 602, 651), (574, 646, 651, 602), (597, 647, 646, 574), (573, 648, 647, 597), (663, 659, 658, 661), (661, 658, 660, 662), (667, 661, 662, 665), (669, 659, 663, 668), (666, 658, 659, 669), (668, 663, 661, 667), (675, 668, 667, 671), (674, 666, 669, 672), (672, 669, 668, 675), (671, 667, 665, 670), (670, 665, 664, 673), (673, 664, 666, 674), (576, 673, 674, 520), (602, 670, 673, 576), (601, 671, 670, 602), (570, 672, 675, 603), (520, 674, 672, 570), (603, 675, 671, 601), (581, 677, 676, 580), (570, 603, 677, 581), (579, 678, 599, 572), (580, 676, 678, 579), (578, 680, 602, 576), (584, 679, 680, 578), (575, 598, 681, 582), (582, 681, 679, 584)])
me_cube.materials.append(mat_material)
me_cube.use_remesh_preserve_volume = False
me_cube.use_remesh_preserve_attributes = False
me_cube.use_mirror_vertex_groups = False
me_cube.update()
arm_rig = bpy.data.armatures.new('rig')  # bones are not reproduced

# ---- objects
ob_rig = bpy.data.objects.new('rig', arm_rig)
ob_cube = bpy.data.objects.new('Cube', me_cube)

# ---- transforms, parenting, visibility, modifiers, constraints
ob_rig.location = (0.0, 0.0, 0.0)
ob_rig.display_type = 'WIRE'
ob_rig.show_in_front = True
ob_rig.lineart.crease_threshold = 0.0
ob_cube.parent = ob_rig
ob_cube.location = (0.0, 0.0, -1.192e-07)
ob_cube.lock_rotations_4d = False
ob_cube.empty_display_type = 'ARROWS'
ob_cube.lineart.crease_threshold = 0.0
_vg = ob_cube.vertex_groups.new(name='DEF-head')
for _i, _w in zip([199, 200, 201, 202, 203, 204, 205, 206, 207, 208, 209, 210, 211, 212, 213, 337, 544, 545, 546, 547, 548, 549, 550, 551, 552, 553, 554, 555, 556, 557, 558, 559, 560, 561, 562, 563, 564, 565, 566, 567, 568, 569], [0.1416, 0.2357, 0.1477, 0.9293, 0.9943, 0.9859, 0.9915, 0.9714, 0.9766, 0.9641, 0.9305, 0.9016, 0.5457, 0.7848, 0.7641, 0.04576, 0.1416, 0.2357, 0.1477, 0.1869, 0.5191, 0.9293, 0.9943, 0.9859, 0.9915, 0.9927, 0.9877, 0.9928, 0.9262, 0.9748, 0.9654, 0.9714, 0.9766, 0.9641, 0.9305, 0.9133, 0.9016, 0.5457, 0.6632, 0.7454, 0.7848, 0.7641]): _vg.add([_i], _w, 'REPLACE')
_vg = ob_cube.vertex_groups.new(name='DEF-f_index.03.L')
for _i, _w in zip([248, 249, 250, 251, 252, 253, 258, 260, 261, 262, 263, 264, 265], [0.7483, 0.7561, 0.9602, 0.9696, 0.9363, 0.8748, 0.0136, 0.03547, 0.4632, 0.7435, 0.09413, 0.5193, 0.177]): _vg.add([_i], _w, 'REPLACE')
_vg = ob_cube.vertex_groups.new(name='DEF-f_index.02.L')
for _i, _w in zip([248, 249, 250, 251, 252, 253, 254, 255, 256, 257, 258, 259, 260, 261, 262, 263, 264, 265], [0.2371, 0.2326, 0.02442, 0.008336, 0.06078, 0.1177, 0.03914, 0.09793, 0.4238, 0.09799, 0.01776, 0.0446, 0.9236, 0.523, 0.2227, 0.8733, 0.4533, 0.7671]): _vg.add([_i], _w, 'REPLACE')
_vg = ob_cube.vertex_groups.new(name='DEF-f_index.01.L.02')
for _i, _w in zip([216, 244, 254, 255, 256, 257, 258, 259, 260, 262, 263, 264, 265], [0.008615, 0.06027, 0.918, 0.8621, 0.5479, 0.8349, 0.8938, 0.8901, 0.01468, 0.01484, 0.01261, 0.001996, 0.05273]): _vg.add([_i], _w, 'REPLACE')
_vg = ob_cube.vertex_groups.new(name='DEF-thumb.03.L')
for _i, _w in zip([231, 233, 234, 235, 236, 237, 238, 239, 240], [0.03902, 0.9458, 0.9946, 1.024, 0.9745, 0.8895, 0.499, 0.1017, 0.1223]): _vg.add([_i], _w, 'REPLACE')
_vg = ob_cube.vertex_groups.new(name='DEF-thumb.02.L')
for _i, _w in zip([226, 229, 230, 231, 232, 233, 237, 238, 239, 240], [0.1231, 0.03743, 0.1118, 0.7835, 0.141, 0.05121, 0.116, 0.4838, 0.8421, 0.8369]): _vg.add([_i], _w, 'REPLACE')
_vg = ob_cube.vertex_groups.new(name='DEF-thumb.01.L.02')
for _i, _w in zip([169, 226, 227, 229, 230, 231, 232, 239, 240], [0.03051, 0.01172, 0.1297, 0.8095, 0.8373, 0.1108, 0.724, 0.04603, 0.01816]): _vg.add([_i], _w, 'REPLACE')
_vg = ob_cube.vertex_groups.new(name='DEF-palm.01.L')
for _i, _w in zip([215, 216, 217, 218, 219, 223, 224, 227, 242, 243, 244, 254, 257, 258, 259, 273, 320, 322, 325], [0.4965, 0.2222, 0.07238, 0.0735, 0.8734, 0.8317, 0.0724, 0.1304, 0.8336, 0.7736, 0.8354, 0.005838, 0.03007, 0.02412, 0.04915, 0.01848, 0.114, 0.7658, 0.1223]): _vg.add([_i], _w, 'REPLACE')
_vg = ob_cube.vertex_groups.new(name='DEF-f_index.01.L.01')
for _i, _w in zip([215, 216, 219, 243, 322], [0.4625, 0.7121, 0.05624, 0.09186, 0.0006187]): _vg.add([_i], _w, 'REPLACE')
_vg = ob_cube.vertex_groups.new(name='DEF-thumb.01.L.01')
for _i, _w in zip([169, 173, 223, 226, 227, 228, 229, 231, 232, 325], [0.008467, 0.03696, 0.06822, 0.6399, 0.6672, 0.02514, 0.1045, 0.06268, 0.09557, 0.09627]): _vg.add([_i], _w, 'REPLACE')
_vg = ob_cube.vertex_groups.new(name='DEF-f_middle.03.L')
for _i, _w in zip([266, 267, 268, 269, 270, 271, 272, 273, 274, 275, 276, 278, 279, 280, 281, 282, 283], [0.9898, 0.9905, 0.9973, 0.9972, 0.9965, 0.9939, 0.0005539, 0.03297, 0.02454, 0.01038, 0.01551, 0.9719, 0.9569, 0.9763, 0.9557, 0.9533, 0.9703]): _vg.add([_i], _w, 'REPLACE')
_vg = ob_cube.vertex_groups.new(name='DEF-f_middle.02.L')
for _i, _w in zip([241, 244, 272, 273, 274, 275, 276, 277, 278, 279, 281, 282, 283], [0.03127, 0.05104, 0.9465, 0.8901, 0.7957, 0.351, 0.8694, 0.9404, 0.003768, 0.02076, 0.0307, 0.01164, 0.006177]): _vg.add([_i], _w, 'REPLACE')
_vg = ob_cube.vertex_groups.new(name='DEF-f_middle.01.L.02')
for _i, _w in zip([273, 274, 275, 276], [0.008383, 0.1289, 0.5713, 0.07576]): _vg.add([_i], _w, 'REPLACE')
_vg = ob_cube.vertex_groups.new(name='DEF-palm.02.L')
for _i, _w in zip([171, 217, 218, 223, 224, 225, 241, 242, 246, 320, 321, 322, 323, 324], [0.005249, 0.05374, 0.6449, 0.06025, 0.8487, 0.01523, 0.08997, 0.05939, 0.08886, 0.6914, 0.09545, 0.1295, 0.02988, 0.001216]): _vg.add([_i], _w, 'REPLACE')
_vg = ob_cube.vertex_groups.new(name='DEF-f_middle.01.L.01')
_vg = ob_cube.vertex_groups.new(name='DEF-f_ring.03.L')
for _i, _w in zip([284, 285, 286, 287, 288, 289, 297, 298, 300, 301], [0.7152, 0.6805, 0.9274, 0.9162, 0.8008, 0.916, 0.01055, 0.03189, 0.006316, 0.01144]): _vg.add([_i], _w, 'REPLACE')
_vg = ob_cube.vertex_groups.new(name='DEF-f_ring.02.L')
for _i, _w in zip([284, 285, 286, 287, 288, 289, 290, 291, 292, 293, 294, 295, 296, 297, 298, 299, 300, 301], [0.2748, 0.3095, 0.07014, 0.08098, 0.1929, 0.08121, 0.01893, 0.01948, 0.007197, 0.0004385, 0.01145, 0.02921, 0.9573, 0.9346, 0.9318, 0.9431, 0.9293, 0.9301]): _vg.add([_i], _w, 'REPLACE')
_vg = ob_cube.vertex_groups.new(name='DEF-f_ring.01.L.02')
for _i, _w in zip([241, 245, 247, 290, 291, 292, 293, 294, 295, 297, 298, 299, 300, 301], [0.05955, 0.04934, 0.008522, 0.9241, 0.9222, 0.9347, 0.9338, 0.9258, 0.9156, 0.01756, 0.002065, 0.01583, 0.03156, 0.02483]): _vg.add([_i], _w, 'REPLACE')
_vg = ob_cube.vertex_groups.new(name='DEF-palm.03.L')
for _i, _w in zip([217, 218, 220, 241, 243, 245, 246, 247, 275, 276, 291, 314, 320, 322, 324], [0.7535, 0.1663, 0.05398, 0.751, 0.06577, 0.04751, 0.5629, 0.0708, 0.01865, 0.004836, 0.01439, 0.02591, 0.07269, 0.003358, 0.1245]): _vg.add([_i], _w, 'REPLACE')
_vg = ob_cube.vertex_groups.new(name='DEF-f_ring.01.L.01')
_vg = ob_cube.vertex_groups.new(name='DEF-f_pinky.03.L')
for _i, _w in zip([302, 303, 304, 305, 306, 307, 308, 309, 310, 311, 312, 313, 314, 315, 316, 317, 318, 319], [0.9911, 0.984, 0.996, 0.9846, 0.9857, 0.9808, 0.9638, 0.9217, 0.9666, 0.959, 0.9382, 0.9635, 0.05174, 0.05683, 0.02407, 0.03857, 0.05429, 0.0574]): _vg.add([_i], _w, 'REPLACE')
_vg = ob_cube.vertex_groups.new(name='DEF-f_pinky.02.L')
for _i, _w in zip([175, 220, 245, 247, 308, 309, 310, 311, 312, 313, 314, 315, 316, 317, 318, 319], [0.04213, 0.03801, 0.03326, 0.005735, 0.0176, 0.03869, 0.01376, 0.01331, 0.05548, 0.01856, 0.2819, 0.8167, 0.9169, 0.8538, 0.8944, 0.8565]): _vg.add([_i], _w, 'REPLACE')
_vg = ob_cube.vertex_groups.new(name='DEF-f_pinky.01.L.02')
for _i, _w in zip([314, 315, 317], [0.515, 0.05402, 0.04307]): _vg.add([_i], _w, 'REPLACE')
_vg = ob_cube.vertex_groups.new(name='DEF-palm.04.L')
for _i, _w in zip([167, 168, 174, 220, 221, 222, 224, 225, 228, 246, 247, 320, 321, 323, 324], [0.05899, 0.01726, 0.02695, 0.01173, 0.8778, 0.8081, 0.02415, 0.9172, 0.06191, 0.0457, 0.02213, 0.09507, 0.7574, 0.05536, 0.578]): _vg.add([_i], _w, 'REPLACE')
_vg = ob_cube.vertex_groups.new(name='DEF-f_pinky.01.L.01')
for _i, _w in zip([175, 214, 217, 220, 221, 245, 246, 247, 293, 294, 314, 315, 316, 317, 318, 319, 321, 324], [0.9187, 0.9414, 0.06504, 0.8441, 0.04891, 0.8171, 0.2061, 0.8181, 0.01939, 0.04549, 0.09487, 0.05974, 0.03292, 0.05468, 0.03742, 0.06482, 0.1054, 0.04909]): _vg.add([_i], _w, 'REPLACE')
_vg = ob_cube.vertex_groups.new(name='DEF-hand.L')
for _i, _w in zip([169, 170, 171, 172, 173, 218, 222, 226, 228, 242, 246, 323, 324, 325], [0.5471, 0.1093, 0.01197, 0.04106, 0.1167, 0.05068, 0.1058, 0.1132, 0.8279, 0.03571, 0.01458, 0.85, 0.1829, 0.7098]): _vg.add([_i], _w, 'REPLACE')
_vg = ob_cube.vertex_groups.new(name='DEF-forearm.02.L')
for _i, _w in zip([156, 157, 158, 159, 160, 161, 162, 163, 167, 168, 169, 170, 171, 172, 173, 174, 191, 192, 193, 194, 195, 196, 197, 198, 221, 222, 224, 225, 226, 228], [0.009197, 0.03051, 0.05081, 0.03973, 0.03522, 0.05546, 0.05733, 0.04856, 0.9254, 0.9397, 0.3714, 0.8333, 0.9225, 0.9404, 0.8359, 0.9384, 0.968, 0.9761, 0.9766, 0.9715, 0.9645, 0.9608, 0.9651, 0.9629, 0.02906, 0.07593, 0.005722, 0.0108, 0.05994, 0.05205]): _vg.add([_i], _w, 'REPLACE')
_vg = ob_cube.vertex_groups.new(name='DEF-forearm.01.L')
for _i, _w in zip([147, 148, 149, 150, 151, 152, 153, 154, 156, 157, 158, 159, 160, 161, 162, 163, 183, 184, 185, 186, 187, 188, 189, 190, 191, 195, 196, 197, 198], [0.08816, 0.03959, 0.07445, 0.02953, 0.02784, 0.1136, 0.1027, 0.1092, 0.948, 0.889, 0.9101, 0.8748, 0.8748, 0.9253, 0.9185, 0.9291, 0.7407, 0.8296, 0.2495, 0.1954, 0.8811, 0.2435, 0.833, 0.751, 0.0291, 0.03043, 0.02812, 0.03228, 0.03478]): _vg.add([_i], _w, 'REPLACE')
_vg = ob_cube.vertex_groups.new(name='DEF-upper_arm.02.L')
for _i, _w in zip([131, 140, 141, 142, 143, 144, 145, 146, 147, 148, 149, 150, 151, 152, 153, 154, 157, 158, 159, 160, 164, 176, 177, 178, 179, 180, 181, 182, 183, 184, 185, 186, 187, 188, 189, 190], [0.1181, 0.07265, 0.06595, 0.02962, 0.04078, 0.1346, 0.1146, 0.1373, 0.9034, 0.9541, 0.9193, 0.9655, 0.9669, 0.8769, 0.8889, 0.8806, 0.07049, 0.03857, 0.07992, 0.08233, 0.8636, 0.8629, 0.9495, 0.9214, 0.8946, 0.9481, 0.9323, 0.8821, 0.2494, 0.1586, 0.743, 0.797, 0.1102, 0.7484, 0.1571, 0.2418]): _vg.add([_i], _w, 'REPLACE')
_vg = ob_cube.vertex_groups.new(name='DEF-shoulder.L')
for _i, _w in zip([2, 3, 6, 7, 8, 9, 10, 11, 96, 97, 98, 123, 124, 125, 126, 127, 128, 129, 130, 132, 133, 134, 135, 136, 137, 138, 139, 199, 200, 201, 212, 213, 336, 337, 340, 341, 345, 346, 348, 349, 547, 548], [0.7867, 0.7641, 0.4857, 0.3117, 0.1239, 0.06158, 0.8058, 0.7072, 0.8137, 0.3695, 0.09181, 0.2399, 0.8397, 0.8305, 0.9436, 0.9293, 0.3091, 0.3694, 0.2627, 0.06066, 0.07269, 0.1204, 0.0882, 0.0827, 0.1576, 0.1507, 0.1208, 0.1539, 0.07041, 0.1152, 0.0003894, 0.01246, 0.1059, 0.1197, 0.007255, 0.1087, 0.009777, 0.03139, 0.4029, 0.1012, 0.002983, 0.01274]): _vg.add([_i], _w, 'REPLACE')
_vg = ob_cube.vertex_groups.new(name='DEF-f_index.03.R')
for _i, _w in zip([604, 605, 606, 607, 608, 609, 614, 616, 617, 618, 619, 620, 621], [0.7483, 0.7561, 0.9602, 0.9696, 0.9363, 0.8748, 0.0136, 0.03547, 0.4632, 0.7435, 0.09413, 0.5193, 0.177]): _vg.add([_i], _w, 'REPLACE')
_vg = ob_cube.vertex_groups.new(name='DEF-f_index.02.R')
for _i, _w in zip([604, 605, 606, 607, 608, 609, 610, 611, 612, 613, 614, 615, 616, 617, 618, 619, 620, 621], [0.2371, 0.2326, 0.02442, 0.008336, 0.06078, 0.1177, 0.03914, 0.09793, 0.4238, 0.09799, 0.01776, 0.0446, 0.9236, 0.523, 0.2227, 0.8733, 0.4533, 0.7671]): _vg.add([_i], _w, 'REPLACE')
_vg = ob_cube.vertex_groups.new(name='DEF-f_index.01.R.02')
for _i, _w in zip([572, 600, 610, 611, 612, 613, 614, 615, 616, 618, 619, 620, 621], [0.008615, 0.06027, 0.918, 0.8621, 0.5479, 0.8349, 0.8938, 0.8901, 0.01468, 0.01484, 0.01261, 0.001996, 0.05273]): _vg.add([_i], _w, 'REPLACE')
_vg = ob_cube.vertex_groups.new(name='DEF-thumb.03.R')
for _i, _w in zip([587, 589, 590, 591, 592, 593, 594, 595, 596], [0.03902, 0.9458, 0.9946, 1.024, 0.9745, 0.8895, 0.499, 0.1017, 0.1223]): _vg.add([_i], _w, 'REPLACE')
_vg = ob_cube.vertex_groups.new(name='DEF-thumb.02.R')
for _i, _w in zip([582, 585, 586, 587, 588, 589, 593, 594, 595, 596], [0.1231, 0.03743, 0.1118, 0.7835, 0.141, 0.05121, 0.116, 0.4838, 0.8421, 0.8369]): _vg.add([_i], _w, 'REPLACE')
_vg = ob_cube.vertex_groups.new(name='DEF-thumb.01.R.02')
for _i, _w in zip([514, 582, 583, 585, 586, 587, 588, 595, 596], [0.03051, 0.01172, 0.1297, 0.8095, 0.8373, 0.1108, 0.724, 0.04603, 0.01816]): _vg.add([_i], _w, 'REPLACE')
_vg = ob_cube.vertex_groups.new(name='DEF-palm.01.R')
for _i, _w in zip([571, 572, 573, 574, 575, 579, 580, 583, 598, 599, 600, 610, 613, 614, 615, 629, 676, 678, 681], [0.4965, 0.2222, 0.07238, 0.0735, 0.8734, 0.8317, 0.0724, 0.1304, 0.8336, 0.7736, 0.8354, 0.005838, 0.03007, 0.02412, 0.04915, 0.01848, 0.114, 0.7658, 0.1223]): _vg.add([_i], _w, 'REPLACE')
_vg = ob_cube.vertex_groups.new(name='DEF-f_index.01.R.01')
for _i, _w in zip([571, 572, 575, 599, 678], [0.4625, 0.7121, 0.05624, 0.09186, 0.0006187]): _vg.add([_i], _w, 'REPLACE')
_vg = ob_cube.vertex_groups.new(name='DEF-thumb.01.R.01')
for _i, _w in zip([514, 518, 579, 582, 583, 584, 585, 587, 588, 681], [0.008467, 0.03696, 0.06822, 0.6399, 0.6672, 0.02514, 0.1045, 0.06268, 0.09557, 0.09627]): _vg.add([_i], _w, 'REPLACE')
_vg = ob_cube.vertex_groups.new(name='DEF-f_middle.03.R')
for _i, _w in zip([622, 623, 624, 625, 626, 627, 628, 629, 630, 631, 632, 634, 635, 636, 637, 638, 639], [0.9898, 0.9905, 0.9973, 0.9972, 0.9965, 0.9939, 0.0005539, 0.03297, 0.02454, 0.01038, 0.01551, 0.9719, 0.9569, 0.9763, 0.9557, 0.9533, 0.9703]): _vg.add([_i], _w, 'REPLACE')
_vg = ob_cube.vertex_groups.new(name='DEF-f_middle.02.R')
for _i, _w in zip([597, 600, 628, 629, 630, 631, 632, 633, 634, 635, 637, 638, 639], [0.03127, 0.05104, 0.9465, 0.8901, 0.7957, 0.351, 0.8694, 0.9404, 0.003768, 0.02076, 0.0307, 0.01164, 0.006177]): _vg.add([_i], _w, 'REPLACE')
_vg = ob_cube.vertex_groups.new(name='DEF-f_middle.01.R.02')
for _i, _w in zip([629, 630, 631, 632], [0.008383, 0.1289, 0.5713, 0.07576]): _vg.add([_i], _w, 'REPLACE')
_vg = ob_cube.vertex_groups.new(name='DEF-palm.02.R')
for _i, _w in zip([516, 573, 574, 579, 580, 581, 597, 598, 602, 676, 677, 678, 679, 680], [0.005249, 0.05374, 0.6449, 0.06025, 0.8487, 0.01523, 0.08997, 0.05939, 0.08886, 0.6914, 0.09545, 0.1295, 0.02988, 0.001216]): _vg.add([_i], _w, 'REPLACE')
_vg = ob_cube.vertex_groups.new(name='DEF-f_middle.01.R.01')
_vg = ob_cube.vertex_groups.new(name='DEF-f_ring.03.R')
for _i, _w in zip([640, 641, 642, 643, 644, 645, 653, 654, 656, 657], [0.7152, 0.6805, 0.9274, 0.9162, 0.8008, 0.916, 0.01055, 0.03189, 0.006316, 0.01144]): _vg.add([_i], _w, 'REPLACE')
_vg = ob_cube.vertex_groups.new(name='DEF-f_ring.02.R')
for _i, _w in zip([640, 641, 642, 643, 644, 645, 646, 647, 648, 649, 650, 651, 652, 653, 654, 655, 656, 657], [0.2748, 0.3095, 0.07014, 0.08098, 0.1929, 0.08121, 0.01893, 0.01948, 0.007197, 0.0004386, 0.01145, 0.02921, 0.9573, 0.9346, 0.9318, 0.9431, 0.9293, 0.9301]): _vg.add([_i], _w, 'REPLACE')
_vg = ob_cube.vertex_groups.new(name='DEF-f_ring.01.R.02')
for _i, _w in zip([597, 601, 603, 646, 647, 648, 649, 650, 651, 653, 654, 655, 656, 657], [0.05955, 0.04934, 0.008522, 0.9241, 0.9222, 0.9347, 0.9338, 0.9258, 0.9156, 0.01756, 0.002065, 0.01583, 0.03156, 0.02483]): _vg.add([_i], _w, 'REPLACE')
_vg = ob_cube.vertex_groups.new(name='DEF-palm.03.R')
for _i, _w in zip([573, 574, 576, 597, 599, 601, 602, 603, 631, 632, 647, 670, 676, 678, 680], [0.7535, 0.1663, 0.05398, 0.751, 0.06577, 0.04751, 0.5629, 0.0708, 0.01865, 0.004836, 0.01439, 0.02591, 0.07269, 0.003358, 0.1245]): _vg.add([_i], _w, 'REPLACE')
_vg = ob_cube.vertex_groups.new(name='DEF-f_ring.01.R.01')
_vg = ob_cube.vertex_groups.new(name='DEF-f_pinky.03.R')
for _i, _w in zip([658, 659, 660, 661, 662, 663, 664, 665, 666, 667, 668, 669, 670, 671, 672, 673, 674, 675], [0.9911, 0.984, 0.996, 0.9846, 0.9857, 0.9808, 0.9638, 0.9217, 0.9666, 0.959, 0.9382, 0.9635, 0.05174, 0.05683, 0.02407, 0.03857, 0.05429, 0.0574]): _vg.add([_i], _w, 'REPLACE')
_vg = ob_cube.vertex_groups.new(name='DEF-f_pinky.02.R')
for _i, _w in zip([520, 576, 601, 603, 664, 665, 666, 667, 668, 669, 670, 671, 672, 673, 674, 675], [0.04213, 0.03801, 0.03326, 0.005735, 0.0176, 0.03869, 0.01376, 0.01331, 0.05548, 0.01856, 0.2819, 0.8167, 0.9169, 0.8538, 0.8944, 0.8565]): _vg.add([_i], _w, 'REPLACE')
_vg = ob_cube.vertex_groups.new(name='DEF-f_pinky.01.R.02')
for _i, _w in zip([670, 671, 673], [0.515, 0.05402, 0.04307]): _vg.add([_i], _w, 'REPLACE')
_vg = ob_cube.vertex_groups.new(name='DEF-palm.04.R')
for _i, _w in zip([512, 513, 519, 576, 577, 578, 580, 581, 584, 602, 603, 676, 677, 679, 680], [0.05899, 0.01726, 0.02695, 0.01173, 0.8778, 0.8081, 0.02415, 0.9172, 0.06191, 0.0457, 0.02213, 0.09507, 0.7574, 0.05536, 0.578]): _vg.add([_i], _w, 'REPLACE')
_vg = ob_cube.vertex_groups.new(name='DEF-f_pinky.01.R.01')
for _i, _w in zip([520, 570, 573, 576, 577, 601, 602, 603, 649, 650, 670, 671, 672, 673, 674, 675, 677, 680], [0.9187, 0.9414, 0.06504, 0.8441, 0.04891, 0.8171, 0.2061, 0.8181, 0.01939, 0.04549, 0.09487, 0.05974, 0.03292, 0.05468, 0.03742, 0.06482, 0.1054, 0.04909]): _vg.add([_i], _w, 'REPLACE')
_vg = ob_cube.vertex_groups.new(name='DEF-hand.R')
for _i, _w in zip([514, 515, 516, 517, 518, 574, 578, 582, 584, 598, 602, 679, 680, 681], [0.5471, 0.1093, 0.01197, 0.04106, 0.1167, 0.05068, 0.1058, 0.1132, 0.8279, 0.03571, 0.01458, 0.85, 0.1829, 0.7098]): _vg.add([_i], _w, 'REPLACE')
_vg = ob_cube.vertex_groups.new(name='DEF-forearm.02.R')
for _i, _w in zip([499, 500, 501, 502, 503, 504, 505, 506, 512, 513, 514, 515, 516, 517, 518, 519, 536, 537, 538, 539, 540, 541, 542, 543, 577, 578, 580, 581, 582, 584], [0.009197, 0.03051, 0.05081, 0.03973, 0.03522, 0.05546, 0.05733, 0.04856, 0.9254, 0.9397, 0.3714, 0.8333, 0.9225, 0.9404, 0.8359, 0.9384, 0.968, 0.9761, 0.9766, 0.9715, 0.9645, 0.9608, 0.9651, 0.9629, 0.02906, 0.07593, 0.005722, 0.0108, 0.05994, 0.05205]): _vg.add([_i], _w, 'REPLACE')
_vg = ob_cube.vertex_groups.new(name='DEF-forearm.01.R')
for _i, _w in zip([490, 491, 492, 493, 494, 495, 496, 497, 499, 500, 501, 502, 503, 504, 505, 506, 528, 529, 530, 531, 532, 533, 534, 535, 536, 540, 541, 542, 543], [0.08816, 0.03959, 0.07445, 0.02953, 0.02784, 0.1136, 0.1027, 0.1092, 0.948, 0.889, 0.9101, 0.8748, 0.8748, 0.9253, 0.9185, 0.9291, 0.7407, 0.8296, 0.2495, 0.1954, 0.8811, 0.2435, 0.833, 0.751, 0.0291, 0.03043, 0.02812, 0.03228, 0.03478]): _vg.add([_i], _w, 'REPLACE')
_vg = ob_cube.vertex_groups.new(name='DEF-upper_arm.02.R')
for _i, _w in zip([474, 483, 484, 485, 486, 487, 488, 489, 490, 491, 492, 493, 494, 495, 496, 497, 500, 501, 502, 503, 507, 521, 522, 523, 524, 525, 526, 527, 528, 529, 530, 531, 532, 533, 534, 535], [0.1181, 0.07265, 0.06595, 0.02962, 0.04078, 0.1346, 0.1146, 0.1373, 0.9034, 0.9541, 0.9193, 0.9655, 0.9669, 0.8769, 0.8889, 0.8806, 0.07049, 0.03857, 0.07992, 0.08233, 0.8636, 0.8629, 0.9495, 0.9214, 0.8946, 0.9481, 0.9323, 0.8821, 0.2494, 0.1586, 0.743, 0.797, 0.1102, 0.7484, 0.1571, 0.2418]): _vg.add([_i], _w, 'REPLACE')
_vg = ob_cube.vertex_groups.new(name='DEF-shoulder.R')
for _i, _w in zip([10, 330, 331, 336, 337, 338, 339, 340, 341, 342, 344, 345, 346, 347, 348, 349, 438, 439, 440, 466, 467, 468, 469, 470, 471, 472, 473, 475, 476, 477, 478, 479, 480, 481, 482, 544, 545, 546, 547, 548, 568, 569], [0.03139, 0.7867, 0.7641, 0.1059, 0.1197, 0.4857, 0.3117, 0.007255, 0.1087, 0.1239, 0.06158, 0.009777, 0.8058, 0.7072, 0.4029, 0.1012, 0.8137, 0.3695, 0.09181, 0.2399, 0.8397, 0.8305, 0.9436, 0.9293, 0.3091, 0.3694, 0.2627, 0.06066, 0.07269, 0.1204, 0.0882, 0.0827, 0.1576, 0.1507, 0.1208, 0.1539, 0.07041, 0.1152, 0.002983, 0.01274, 0.0003894, 0.01246]): _vg.add([_i], _w, 'REPLACE')
_vg = ob_cube.vertex_groups.new(name='DEF-neck')
_vg.add([2, 3, 96, 199, 200, 201, 330, 331, 336, 337, 438, 544, 545, 546, 547, 548], 1.0, 'REPLACE')
_vg = ob_cube.vertex_groups.new(name='DEF-chest')
for _i, _w in zip([2, 3, 4, 5, 6, 7, 8, 9, 10, 11, 95, 96, 97, 98, 125, 128, 129, 130, 137, 138, 139, 155, 165, 166, 200, 328, 329, 330, 331, 332, 333, 336, 337, 338, 339, 340, 341, 342, 343, 344, 345, 346, 347, 348, 349, 437, 438, 439, 440, 468, 471, 472, 473, 480, 481, 482, 498, 508, 509, 510, 511, 545, 547, 548, 566], [0.05141, 0.1283, 0.1487, 0.1519, 0.1614, 0.4906, 0.6065, 0.6775, 0.04148, 0.211, 0.1637, 0.02756, 0.1806, 0.6241, 0.01909, 0.1089, 0.2266, 0.08586, 0.05225, 0.07248, 0.02427, 0.06148, 0.05105, 0.05888, 0.04199, 0.1368, 0.1392, 0.05141, 0.1283, 0.1487, 0.1519, 0.3521, 0.646, 0.1614, 0.4906, 0.9016, 0.6928, 0.6065, 0.8124, 0.6775, 0.7771, 0.04148, 0.211, 0.1152, 0.7742, 0.1637, 0.02756, 0.1806, 0.6241, 0.01909, 0.1089, 0.2266, 0.08586, 0.05225, 0.07248, 0.02427, 0.06148, 0.05686, 0.05105, 0.0296, 0.05888, 0.04199, 0.05813, 0.09178, 0.005184]): _vg.add([_i], _w, 'REPLACE')
_vg = ob_cube.vertex_groups.new(name='DEF-toe.L')
for _i, _w in zip([71, 73, 74, 76, 77, 78, 82, 83, 84, 85, 86, 87, 88, 89, 90, 91, 92, 93, 118], [0.1018, 0.08289, 0.07659, 0.1112, 0.0728, 0.1065, 0.9558, 0.9747, 0.9982, 0.9827, 0.9948, 0.9639, 0.8799, 0.9547, 0.8671, 0.8353, 0.9864, 0.8534, 0.001685]): _vg.add([_i], _w, 'REPLACE')
_vg = ob_cube.vertex_groups.new(name='DEF-foot.L')
for _i, _w in zip([46, 47, 48, 49, 50, 51, 70, 71, 72, 73, 74, 75, 76, 77, 78, 79, 80, 81, 82, 87, 88, 89, 90, 91, 93, 110, 111, 118, 119, 120, 121, 122], [0.04725, 0.05548, 0.06527, 0.08042, 0.06752, 0.06101, 0.6031, 0.8675, 0.7268, 0.8828, 0.9136, 0.5797, 0.8258, 0.8474, 0.8381, 0.4834, 0.4717, 0.4914, 0.03422, 0.01798, 0.1122, 0.03353, 0.125, 0.1578, 0.1391, 0.05398, 0.07212, 0.8597, 0.8855, 0.8885, 0.8023, 0.7967]): _vg.add([_i], _w, 'REPLACE')
_vg = ob_cube.vertex_groups.new(name='DEF-shin.02.L')
for _i, _w in zip([46, 47, 48, 49, 50, 51, 52, 54, 55, 56, 57, 64, 65, 66, 67, 68, 69, 70, 71, 72, 73, 75, 76, 77, 78, 79, 80, 81, 110, 111, 112, 113, 116, 117, 118, 119, 120, 121, 122], [0.9496, 0.9392, 0.9311, 0.914, 0.9265, 0.9369, 0.04885, 0.006359, 0.06759, 0.08313, 0.07297, 0.9555, 0.945, 0.982, 0.9815, 0.9518, 0.94, 0.3899, 0.01145, 0.2636, 0.0186, 0.4166, 0.06294, 0.07974, 0.05534, 0.5138, 0.5265, 0.5054, 0.9449, 0.9238, 0.06307, 0.0516, 0.9471, 0.9678, 0.1144, 0.09201, 0.09597, 0.1824, 0.187]): _vg.add([_i], _w, 'REPLACE')
_vg = ob_cube.vertex_groups.new(name='DEF-shin.01.L')
for _i, _w in zip([24, 25, 26, 27, 34, 35, 36, 37, 38, 39, 40, 41, 42, 43, 44, 45, 52, 53, 54, 55, 56, 57, 58, 59, 60, 61, 62, 63, 64, 65, 68, 69, 103, 106, 107, 108, 109, 112, 113, 114, 115, 116, 117], [0.033, 0.03615, 0.04063, 0.02829, 0.1285, 0.2529, 0.2423, 0.367, 0.7464, 0.1568, 0.9258, 0.9373, 0.8507, 0.8605, 0.9564, 0.88, 0.9494, 0.9822, 0.9716, 0.931, 0.9148, 0.9248, 0.9966, 0.9951, 0.9811, 0.9729, 0.9841, 0.9739, 0.0421, 0.0516, 0.04583, 0.05659, 0.03666, 0.1506, 0.4317, 0.943, 0.8606, 0.9352, 0.9477, 0.9894, 0.9777, 0.04997, 0.03048]): _vg.add([_i], _w, 'REPLACE')
_vg = ob_cube.vertex_groups.new(name='DEF-thigh.02.L')
for _i, _w in zip([16, 17, 18, 19, 20, 21, 22, 23, 24, 25, 26, 27, 34, 35, 36, 37, 38, 39, 40, 41, 42, 43, 44, 45, 100, 101, 102, 103, 106, 107, 108, 109], [0.05611, 0.05867, 0.07156, 0.06924, 0.06203, 0.06959, 0.925, 0.9191, 0.9038, 0.8952, 0.9039, 0.9126, 0.8601, 0.7413, 0.7471, 0.6259, 0.2485, 0.8301, 0.07272, 0.06212, 0.1462, 0.1375, 0.04276, 0.117, 0.05292, 0.07122, 0.959, 0.9021, 0.8441, 0.5616, 0.05635, 0.137]): _vg.add([_i], _w, 'REPLACE')
_vg = ob_cube.vertex_groups.new(name='DEF-toe.R')
for _i, _w in zip([413, 415, 416, 418, 419, 420, 424, 425, 426, 427, 428, 429, 430, 431, 432, 433, 434, 435, 461], [0.1018, 0.08289, 0.07659, 0.1112, 0.0728, 0.1065, 0.9558, 0.9747, 0.9982, 0.9827, 0.9948, 0.9639, 0.8799, 0.9547, 0.8671, 0.8353, 0.9864, 0.8534, 0.001685]): _vg.add([_i], _w, 'REPLACE')
_vg = ob_cube.vertex_groups.new(name='DEF-foot.R')
for _i, _w in zip([388, 389, 390, 391, 392, 393, 412, 413, 414, 415, 416, 417, 418, 419, 420, 421, 422, 423, 424, 429, 430, 431, 432, 433, 435, 453, 454, 461, 462, 463, 464, 465], [0.04725, 0.05548, 0.06527, 0.08042, 0.06752, 0.06101, 0.6031, 0.8675, 0.7268, 0.8828, 0.9136, 0.5797, 0.8258, 0.8474, 0.8381, 0.4834, 0.4717, 0.4914, 0.03422, 0.01798, 0.1122, 0.03353, 0.125, 0.1578, 0.1391, 0.05398, 0.07212, 0.8597, 0.8855, 0.8885, 0.8023, 0.7967]): _vg.add([_i], _w, 'REPLACE')
_vg = ob_cube.vertex_groups.new(name='DEF-shin.02.R')
for _i, _w in zip([388, 389, 390, 391, 392, 393, 394, 396, 397, 398, 399, 406, 407, 408, 409, 410, 411, 412, 413, 414, 415, 417, 418, 419, 420, 421, 422, 423, 453, 454, 455, 456, 459, 460, 461, 462, 463, 464, 465], [0.9496, 0.9392, 0.9311, 0.914, 0.9265, 0.9369, 0.04885, 0.006359, 0.06759, 0.08313, 0.07297, 0.9555, 0.945, 0.982, 0.9815, 0.9518, 0.94, 0.3899, 0.01145, 0.2636, 0.0186, 0.4166, 0.06294, 0.07974, 0.05534, 0.5138, 0.5265, 0.5054, 0.9449, 0.9238, 0.06307, 0.0516, 0.9471, 0.9678, 0.1144, 0.09201, 0.09597, 0.1824, 0.187]): _vg.add([_i], _w, 'REPLACE')
_vg = ob_cube.vertex_groups.new(name='DEF-shin.01.R')
for _i, _w in zip([366, 367, 368, 369, 376, 377, 378, 379, 380, 381, 382, 383, 384, 385, 386, 387, 394, 395, 396, 397, 398, 399, 400, 401, 402, 403, 404, 405, 406, 407, 410, 411, 446, 449, 450, 451, 452, 455, 456, 457, 458, 459, 460], [0.033, 0.03615, 0.04063, 0.02829, 0.1285, 0.2529, 0.2423, 0.367, 0.7464, 0.1568, 0.9258, 0.9373, 0.8507, 0.8605, 0.9564, 0.88, 0.9494, 0.9822, 0.9716, 0.931, 0.9148, 0.9248, 0.9966, 0.9951, 0.9811, 0.9729, 0.9841, 0.9739, 0.0421, 0.0516, 0.04583, 0.05659, 0.03666, 0.1506, 0.4317, 0.943, 0.8606, 0.9352, 0.9477, 0.9894, 0.9777, 0.04997, 0.03048]): _vg.add([_i], _w, 'REPLACE')
_vg = ob_cube.vertex_groups.new(name='DEF-thigh.02.R')
for _i, _w in zip([358, 359, 360, 361, 362, 363, 364, 365, 366, 367, 368, 369, 376, 377, 378, 379, 380, 381, 382, 383, 384, 385, 386, 387, 443, 444, 445, 446, 449, 450, 451, 452], [0.05611, 0.05867, 0.07156, 0.06924, 0.06203, 0.06959, 0.925, 0.9191, 0.9038, 0.8952, 0.9039, 0.9126, 0.8601, 0.7413, 0.7471, 0.6259, 0.2485, 0.8301, 0.07272, 0.06212, 0.1462, 0.1375, 0.04276, 0.117, 0.05292, 0.07122, 0.959, 0.9021, 0.8441, 0.5616, 0.05635, 0.137]): _vg.add([_i], _w, 'REPLACE')
_vg = ob_cube.vertex_groups.new(name='DEF-spine')
for _i, _w in zip([0, 1, 4, 5, 6, 7, 8, 9, 14, 15, 94, 95, 97, 98, 155, 165, 166, 326, 327, 328, 329, 332, 333, 334, 335, 338, 339, 341, 342, 343, 344, 345, 352, 354, 355, 356, 357, 436, 437, 439, 440, 498, 508, 509, 510, 511], [0.2934, 0.1672, 0.7635, 0.714, 0.006856, 0.03352, 0.1507, 0.2006, 0.03784, 0.05792, 0.2132, 0.7052, 0.01861, 0.1844, 0.6546, 0.714, 0.6485, 0.2934, 0.1672, 0.8126, 0.7978, 0.7635, 0.714, 0.7594, 0.1518, 0.006856, 0.03352, 0.01317, 0.1507, 0.1535, 0.2006, 0.1296, 0.006354, 0.007822, 0.03784, 0.05792, 0.1181, 0.2132, 0.7052, 0.01861, 0.1844, 0.6546, 0.8401, 0.714, 0.7937, 0.6485]): _vg.add([_i], _w, 'REPLACE')
_vg = ob_cube.vertex_groups.new(name='DEF-upper_arm.01.R')
for _i, _w in zip([338, 339, 342, 344, 346, 347, 439, 440, 466, 467, 468, 469, 470, 471, 472, 473, 474, 475, 476, 477, 478, 479, 480, 481, 482, 483, 484, 485, 486, 487, 488, 489, 507, 521, 522, 523, 524, 525, 526, 527], [0.2979, 0.1444, 0.08876, 0.02039, 0.08164, 0.03397, 0.3991, 0.07185, 0.7288, 0.1487, 0.1292, 0.04115, 0.06334, 0.5411, 0.3681, 0.6149, 0.8671, 0.914, 0.9168, 0.8604, 0.9066, 0.9116, 0.7548, 0.752, 0.8099, 0.9205, 0.92, 0.9667, 0.9553, 0.8333, 0.8523, 0.8356, 0.1225, 0.1231, 0.04547, 0.07278, 0.09457, 0.04812, 0.06278, 0.1066]): _vg.add([_i], _w, 'REPLACE')
_vg = ob_cube.vertex_groups.new(name='DEF-upper_arm.01.L')
for _i, _w in zip([6, 7, 8, 9, 10, 11, 97, 98, 123, 124, 125, 126, 127, 128, 129, 130, 131, 132, 133, 134, 135, 136, 137, 138, 139, 140, 141, 142, 143, 144, 145, 146, 164, 176, 177, 178, 179, 180, 181, 182], [0.2979, 0.1444, 0.08876, 0.02039, 0.08164, 0.03397, 0.3991, 0.07185, 0.7288, 0.1487, 0.1292, 0.04115, 0.06334, 0.5411, 0.3681, 0.6149, 0.8671, 0.914, 0.9168, 0.8604, 0.9066, 0.9116, 0.7548, 0.752, 0.8099, 0.9205, 0.92, 0.9667, 0.9553, 0.8333, 0.8523, 0.8356, 0.1225, 0.1231, 0.04547, 0.07278, 0.09457, 0.04812, 0.06278, 0.1066]): _vg.add([_i], _w, 'REPLACE')
_vg = ob_cube.vertex_groups.new(name='DEF-hips')
for _i, _w in zip([0, 1, 4, 5, 12, 13, 14, 15, 28, 29, 30, 31, 32, 33, 94, 95, 99, 104, 105, 155, 165, 166, 326, 327, 328, 329, 332, 333, 334, 335, 350, 351, 352, 353, 354, 355, 356, 357, 370, 371, 372, 373, 374, 375, 436, 437, 441, 442, 447, 448, 498, 508, 509, 510, 511], [0.5211, 0.636, 0.05466, 0.06725, 0.7225, 0.5543, 0.3643, 0.1853, 0.04856, 0.0188, 0.07744, 0.2656, 0.2741, 0.07484, 0.5624, 0.07098, 0.6866, 0.2972, 0.02635, 0.2033, 0.18, 0.2099, 0.5211, 0.636, 0.02695, 0.01136, 0.05466, 0.06725, 0.1461, 0.7795, 0.7225, 0.5543, 0.706, 0.6498, 0.6743, 0.3643, 0.1853, 0.5305, 0.04856, 0.0188, 0.07744, 0.2656, 0.2741, 0.07484, 0.5624, 0.07098, 0.6866, 0.9169, 0.2972, 0.02635, 0.2033, 0.06517, 0.18, 0.1506, 0.2099]): _vg.add([_i], _w, 'REPLACE')
_vg = ob_cube.vertex_groups.new(name='DEF-thigh.01.L')
for _i, _w in zip([0, 1, 12, 13, 14, 15, 16, 17, 18, 19, 20, 21, 22, 23, 24, 25, 26, 27, 28, 29, 30, 31, 32, 33, 94, 99, 100, 101, 102, 103, 104, 105, 155, 165, 166, 334, 335, 350, 351, 352, 353, 354, 355, 356, 357, 374, 441, 442], [0.1469, 0.1697, 0.2239, 0.3507, 0.5359, 0.7168, 0.9366, 0.932, 0.8788, 0.8742, 0.9189, 0.9165, 0.05711, 0.0574, 0.06035, 0.06473, 0.05405, 0.05809, 0.9333, 0.9479, 0.8999, 0.6987, 0.6761, 0.9021, 0.1958, 0.2729, 0.9414, 0.8722, 0.01158, 0.05798, 0.6675, 0.946, 0.05789, 0.03685, 0.06544, 0.02155, 0.00919, 0.0354, 0.07967, 0.1304, 0.1677, 0.1466, 0.04989, 0.01876, 0.173, 0.01738, 0.01252, 0.03076]): _vg.add([_i], _w, 'REPLACE')
_vg = ob_cube.vertex_groups.new(name='DEF-thigh.01.R')
for _i, _w in zip([12, 13, 14, 15, 32, 99, 326, 327, 334, 335, 350, 351, 352, 353, 354, 355, 356, 357, 358, 359, 360, 361, 362, 363, 364, 365, 366, 367, 368, 369, 370, 371, 372, 373, 374, 375, 436, 441, 442, 443, 444, 445, 446, 447, 448, 498, 509, 511], [0.0354, 0.07967, 0.04989, 0.01876, 0.01738, 0.01252, 0.1469, 0.1697, 0.02155, 0.00919, 0.2239, 0.3507, 0.1304, 0.1677, 0.1466, 0.5359, 0.7168, 0.173, 0.9366, 0.932, 0.8788, 0.8742, 0.9189, 0.9165, 0.05711, 0.0574, 0.06035, 0.06473, 0.05405, 0.05809, 0.9333, 0.9479, 0.8999, 0.6987, 0.6761, 0.9021, 0.1958, 0.2729, 0.03076, 0.9414, 0.8722, 0.01158, 0.05798, 0.6675, 0.946, 0.05789, 0.03685, 0.06544]): _vg.add([_i], _w, 'REPLACE')
_vg = ob_cube.vertex_groups.new(name='ORG-hips')
for _i, _w in zip([0, 1, 4, 5, 12, 13, 14, 15, 18, 19, 28, 29, 30, 31, 32, 33, 94, 95, 99, 101, 104, 105, 155, 165, 166, 326, 327, 328, 329, 332, 333, 334, 335, 350, 351, 352, 353, 354, 355, 356, 357, 360, 361, 370, 371, 372, 373, 374, 375, 436, 437, 441, 442, 444, 447, 448, 498, 508, 509, 510, 511], [0.5211, 0.636, 0.05466, 0.06725, 0.7225, 0.5543, 0.3643, 0.1853, 0.03766, 0.04716, 0.04856, 0.0188, 0.07743, 0.2656, 0.2741, 0.07484, 0.5624, 0.07098, 0.6866, 0.0502, 0.2972, 0.02635, 0.2033, 0.18, 0.2099, 0.5211, 0.636, 0.02695, 0.01136, 0.05466, 0.06725, 0.1461, 0.7795, 0.7225, 0.5543, 0.706, 0.6498, 0.6743, 0.3643, 0.1853, 0.5305, 0.03766, 0.04716, 0.04856, 0.0188, 0.07743, 0.2656, 0.2741, 0.07484, 0.5624, 0.07098, 0.6866, 0.9169, 0.0502, 0.2972, 0.02635, 0.2033, 0.06517, 0.18, 0.1506, 0.2099]): _vg.add([_i], _w, 'REPLACE')
_vg = ob_cube.vertex_groups.new(name='ORG-spine')
for _i, _w in zip([0, 1, 4, 5, 6, 7, 8, 9, 14, 15, 94, 95, 97, 98, 155, 165, 166, 326, 327, 328, 329, 332, 333, 334, 335, 338, 339, 341, 342, 343, 344, 345, 352, 354, 355, 356, 357, 436, 437, 439, 440, 498, 508, 509, 510, 511], [0.2934, 0.1672, 0.7635, 0.714, 0.006856, 0.03352, 0.1507, 0.2006, 0.03784, 0.05792, 0.2132, 0.7052, 0.01861, 0.1844, 0.6546, 0.714, 0.6485, 0.2934, 0.1672, 0.8126, 0.7978, 0.7635, 0.714, 0.7594, 0.1518, 0.006856, 0.03352, 0.01317, 0.1507, 0.1535, 0.2006, 0.1296, 0.006354, 0.007822, 0.03784, 0.05792, 0.1181, 0.2132, 0.7052, 0.01861, 0.1844, 0.6546, 0.8401, 0.714, 0.7937, 0.6485]): _vg.add([_i], _w, 'REPLACE')
_vg = ob_cube.vertex_groups.new(name='ORG-chest')
for _i, _w in zip([2, 3, 4, 5, 6, 7, 8, 9, 10, 11, 95, 96, 97, 98, 125, 128, 129, 130, 137, 138, 139, 155, 165, 166, 200, 328, 329, 330, 331, 332, 333, 336, 337, 338, 339, 340, 341, 342, 343, 344, 345, 346, 347, 348, 349, 437, 438, 439, 440, 468, 471, 472, 473, 480, 481, 482, 498, 508, 509, 510, 511, 545, 547, 548, 566], [0.05141, 0.1283, 0.1487, 0.1519, 0.1614, 0.4906, 0.6065, 0.6775, 0.04148, 0.211, 0.1637, 0.02756, 0.1806, 0.6241, 0.01909, 0.1089, 0.2266, 0.08586, 0.05225, 0.07248, 0.02427, 0.06148, 0.05105, 0.05888, 0.04199, 0.1368, 0.1392, 0.05141, 0.1283, 0.1487, 0.1519, 0.3521, 0.646, 0.1614, 0.4906, 0.9016, 0.6928, 0.6065, 0.8124, 0.6775, 0.7771, 0.04148, 0.211, 0.1152, 0.7742, 0.1637, 0.02756, 0.1806, 0.6241, 0.01909, 0.1089, 0.2266, 0.08586, 0.05225, 0.07248, 0.02427, 0.06148, 0.05686, 0.05105, 0.0296, 0.05888, 0.04199, 0.05813, 0.09178, 0.005184]): _vg.add([_i], _w, 'REPLACE')
_vg = ob_cube.vertex_groups.new(name='ORG-neck')
for _i, _w in zip([2, 3, 96, 199, 200, 201, 202, 208, 209, 210, 211, 212, 213, 330, 331, 336, 337, 348, 438, 544, 545, 546, 547, 548, 549, 556, 558, 561, 562, 563, 564, 565, 566, 567, 568, 569], [0.1135, 0.05982, 0.1084, 0.6788, 0.636, 0.7102, 0.05926, 0.01276, 0.05664, 0.08674, 0.4037, 0.1796, 0.1935, 0.1135, 0.05982, 0.4133, 0.06675, 0.05334, 0.1084, 0.6788, 0.636, 0.7102, 0.7012, 0.3262, 0.05926, 0.06264, 0.009649, 0.01276, 0.05664, 0.07446, 0.08674, 0.4037, 0.2822, 0.2172, 0.1796, 0.1935]): _vg.add([_i], _w, 'REPLACE')
_vg = ob_cube.vertex_groups.new(name='ORG-head')
for _i, _w in zip([199, 200, 201, 202, 203, 204, 205, 206, 207, 208, 209, 210, 211, 212, 213, 337, 544, 545, 546, 547, 548, 549, 550, 551, 552, 553, 554, 555, 556, 557, 558, 559, 560, 561, 562, 563, 564, 565, 566, 567, 568, 569], [0.1416, 0.2357, 0.1477, 0.9293, 0.9943, 0.9859, 0.9915, 0.9714, 0.9766, 0.9641, 0.9305, 0.9016, 0.5457, 0.7848, 0.7641, 0.04576, 0.1416, 0.2357, 0.1477, 0.1869, 0.5191, 0.9293, 0.9943, 0.9859, 0.9915, 0.9927, 0.9877, 0.9928, 0.9262, 0.9748, 0.9654, 0.9714, 0.9766, 0.9641, 0.9305, 0.9133, 0.9016, 0.5457, 0.6632, 0.7454, 0.7848, 0.7641]): _vg.add([_i], _w, 'REPLACE')
_vg = ob_cube.vertex_groups.new(name='ORG-shoulder.L')
for _i, _w in zip([2, 3, 6, 7, 8, 9, 10, 11, 96, 97, 98, 123, 124, 125, 126, 127, 128, 129, 130, 132, 133, 134, 135, 136, 137, 138, 139, 199, 200, 201, 212, 213, 336, 337, 340, 341, 345, 346, 348, 349, 547, 548], [0.7867, 0.7641, 0.4857, 0.3117, 0.1239, 0.06158, 0.8058, 0.7072, 0.8137, 0.3695, 0.09181, 0.2399, 0.8397, 0.8305, 0.9436, 0.9293, 0.3091, 0.3694, 0.2627, 0.06066, 0.07269, 0.1204, 0.0882, 0.0827, 0.1576, 0.1507, 0.1208, 0.1539, 0.07041, 0.1152, 0.0003894, 0.01246, 0.1059, 0.1197, 0.007255, 0.1087, 0.009777, 0.03139, 0.4029, 0.1012, 0.002983, 0.01274]): _vg.add([_i], _w, 'REPLACE')
_vg = ob_cube.vertex_groups.new(name='ORG-upper_arm.L')
for _i, _w in zip([6, 7, 8, 9, 10, 11, 97, 98, 123, 124, 125, 126, 127, 128, 129, 130, 131, 132, 133, 134, 135, 136, 137, 138, 139, 140, 141, 142, 143, 144, 145, 146, 147, 148, 149, 150, 151, 152, 153, 154, 156, 157, 158, 159, 160, 161, 162, 163, 164, 176, 177, 178, 179, 180, 181, 182, 183, 184, 185, 186, 187, 188, 189, 190], [0.3023, 0.1468, 0.09029, 0.02164, 0.08214, 0.03499, 0.4074, 0.07322, 0.7314, 0.1493, 0.1301, 0.04152, 0.06358, 0.5526, 0.3748, 0.6257, 0.9852, 0.9285, 0.9234, 0.8644, 0.9087, 0.915, 0.7754, 0.766, 0.8307, 0.9932, 0.9859, 0.9964, 0.9961, 0.9679, 0.9668, 0.9728, 0.9083, 0.9596, 0.9274, 0.9719, 0.9727, 0.8845, 0.8957, 0.8864, 0.02525, 0.07191, 0.02479, 0.07619, 0.07968, 0.0008373, 0.002066, 0.005866, 0.9857, 0.9854, 0.9975, 0.9944, 0.9886, 0.9973, 0.995, 0.9885, 0.2519, 0.1686, 0.7449, 0.7987, 0.1582, 0.7504, 0.1713, 0.2468]): _vg.add([_i], _w, 'REPLACE')
_vg = ob_cube.vertex_groups.new(name='ORG-forearm.L')
for _i, _w in zip([147, 148, 149, 150, 151, 152, 153, 154, 156, 157, 158, 159, 160, 161, 162, 163, 167, 168, 169, 170, 171, 172, 173, 174, 183, 184, 185, 186, 187, 188, 189, 190, 191, 192, 193, 194, 195, 196, 197, 198, 221, 222, 224, 225, 226, 228], [0.09158, 0.03064, 0.07253, 0.006188, 0.004484, 0.1152, 0.1041, 0.1133, 0.9623, 0.928, 0.9622, 0.9235, 0.9201, 0.9744, 0.9737, 0.972, 0.9262, 0.9402, 0.3721, 0.8338, 0.9229, 0.9411, 0.8365, 0.9393, 0.748, 0.8313, 0.2551, 0.2013, 0.8417, 0.2496, 0.8286, 0.7532, 0.9967, 0.9965, 0.9953, 0.9922, 0.9949, 0.9889, 0.9972, 0.9974, 0.02912, 0.07601, 0.005748, 0.01084, 0.05999, 0.05209]): _vg.add([_i], _w, 'REPLACE')
_vg = ob_cube.vertex_groups.new(name='ORG-hand.L')
for _i, _w in zip([169, 170, 171, 172, 173, 218, 222, 226, 228, 242, 246, 323, 324, 325], [0.5471, 0.1093, 0.01197, 0.04106, 0.1167, 0.05068, 0.1058, 0.1132, 0.8279, 0.03571, 0.01458, 0.85, 0.1829, 0.7098]): _vg.add([_i], _w, 'REPLACE')
_vg = ob_cube.vertex_groups.new(name='ORG-palm.01.L')
for _i, _w in zip([215, 216, 217, 218, 219, 223, 224, 227, 242, 243, 244, 254, 257, 258, 259, 273, 320, 322, 325], [0.4965, 0.2222, 0.07238, 0.0735, 0.8734, 0.8317, 0.0724, 0.1305, 0.8336, 0.7736, 0.8354, 0.005838, 0.03007, 0.02412, 0.04915, 0.01848, 0.114, 0.7658, 0.1223]): _vg.add([_i], _w, 'REPLACE')
_vg = ob_cube.vertex_groups.new(name='ORG-f_index.01.L')
for _i, _w in zip([215, 216, 219, 243, 244, 254, 255, 256, 257, 258, 259, 260, 262, 263, 264, 265, 322], [0.485, 0.7414, 0.08041, 0.1143, 0.07338, 0.9233, 0.8792, 0.5605, 0.8396, 0.8953, 0.8919, 0.01513, 0.01499, 0.01374, 0.002257, 0.05286, 0.01231]): _vg.add([_i], _w, 'REPLACE')
_vg = ob_cube.vertex_groups.new(name='ORG-f_index.02.L')
for _i, _w in zip([248, 249, 250, 251, 252, 253, 254, 255, 256, 257, 258, 259, 260, 261, 262, 263, 264, 265], [0.2371, 0.2326, 0.02442, 0.008336, 0.06078, 0.1177, 0.03914, 0.09793, 0.4238, 0.09799, 0.01776, 0.0446, 0.9236, 0.523, 0.2227, 0.8733, 0.4533, 0.7671]): _vg.add([_i], _w, 'REPLACE')
_vg = ob_cube.vertex_groups.new(name='ORG-f_index.03.L')
for _i, _w in zip([248, 249, 250, 251, 252, 253, 258, 260, 261, 262, 263, 264, 265], [0.7483, 0.7561, 0.9602, 0.9696, 0.9363, 0.8748, 0.0136, 0.03547, 0.4632, 0.7435, 0.09413, 0.5193, 0.177]): _vg.add([_i], _w, 'REPLACE')
_vg = ob_cube.vertex_groups.new(name='ORG-thumb.01.L')
for _i, _w in zip([169, 173, 223, 226, 227, 228, 229, 230, 231, 232, 239, 240, 325], [0.06949, 0.06313, 0.08156, 0.6708, 0.7968, 0.02935, 0.914, 0.8544, 0.1735, 0.8196, 0.0542, 0.02947, 0.101]): _vg.add([_i], _w, 'REPLACE')
_vg = ob_cube.vertex_groups.new(name='ORG-thumb.02.L')
for _i, _w in zip([226, 229, 230, 231, 232, 233, 237, 238, 239, 240], [0.1231, 0.03743, 0.1118, 0.7835, 0.141, 0.05121, 0.116, 0.4838, 0.8421, 0.8369]): _vg.add([_i], _w, 'REPLACE')
_vg = ob_cube.vertex_groups.new(name='ORG-thumb.03.L')
for _i, _w in zip([231, 233, 234, 235, 236, 237, 238, 239, 240], [0.03902, 0.9458, 0.9946, 1.024, 0.9745, 0.8895, 0.499, 0.1017, 0.1223]): _vg.add([_i], _w, 'REPLACE')
_vg = ob_cube.vertex_groups.new(name='ORG-palm.02.L')
for _i, _w in zip([171, 217, 218, 223, 224, 225, 241, 242, 246, 320, 321, 322, 323, 324], [0.005249, 0.05374, 0.6449, 0.06025, 0.8487, 0.01523, 0.08997, 0.05939, 0.08886, 0.6914, 0.09545, 0.1295, 0.02988, 0.001216]): _vg.add([_i], _w, 'REPLACE')
_vg = ob_cube.vertex_groups.new(name='ORG-f_middle.01.L')
for _i, _w in zip([273, 274, 275, 276], [0.008383, 0.1289, 0.5713, 0.07576]): _vg.add([_i], _w, 'REPLACE')
_vg = ob_cube.vertex_groups.new(name='ORG-f_middle.02.L')
for _i, _w in zip([241, 244, 272, 273, 274, 275, 276, 277, 278, 279, 281, 282, 283], [0.03127, 0.05104, 0.9465, 0.8901, 0.7957, 0.351, 0.8694, 0.9404, 0.003768, 0.02076, 0.0307, 0.01164, 0.006177]): _vg.add([_i], _w, 'REPLACE')
_vg = ob_cube.vertex_groups.new(name='ORG-f_middle.03.L')
for _i, _w in zip([266, 267, 268, 269, 270, 271, 272, 273, 274, 275, 276, 278, 279, 280, 281, 282, 283], [0.9898, 0.9905, 0.9973, 0.9972, 0.9965, 0.9939, 0.0005539, 0.03297, 0.02454, 0.01038, 0.01551, 0.9719, 0.9569, 0.9763, 0.9557, 0.9533, 0.9703]): _vg.add([_i], _w, 'REPLACE')
_vg = ob_cube.vertex_groups.new(name='ORG-palm.03.L')
for _i, _w in zip([217, 218, 220, 241, 243, 245, 246, 247, 275, 276, 291, 314, 320, 322, 324], [0.7535, 0.1663, 0.05398, 0.751, 0.06577, 0.04751, 0.5629, 0.0708, 0.01865, 0.004836, 0.01439, 0.02591, 0.07269, 0.003358, 0.1245]): _vg.add([_i], _w, 'REPLACE')
_vg = ob_cube.vertex_groups.new(name='ORG-f_ring.01.L')
for _i, _w in zip([241, 245, 247, 290, 291, 292, 293, 294, 295, 297, 298, 299, 300, 301], [0.05955, 0.04934, 0.008522, 0.9241, 0.9222, 0.9347, 0.9338, 0.9258, 0.9156, 0.01756, 0.002065, 0.01583, 0.03156, 0.02483]): _vg.add([_i], _w, 'REPLACE')
_vg = ob_cube.vertex_groups.new(name='ORG-f_ring.02.L')
for _i, _w in zip([284, 285, 286, 287, 288, 289, 290, 291, 292, 293, 294, 295, 296, 297, 298, 299, 300, 301], [0.2748, 0.3095, 0.07014, 0.08098, 0.1929, 0.08121, 0.01893, 0.01948, 0.007197, 0.0004388, 0.01145, 0.02921, 0.9573, 0.9346, 0.9318, 0.9431, 0.9293, 0.9301]): _vg.add([_i], _w, 'REPLACE')
_vg = ob_cube.vertex_groups.new(name='ORG-f_ring.03.L')
for _i, _w in zip([284, 285, 286, 287, 288, 289, 297, 298, 300, 301], [0.7152, 0.6805, 0.9274, 0.9162, 0.8008, 0.916, 0.01055, 0.03189, 0.006316, 0.01144]): _vg.add([_i], _w, 'REPLACE')
_vg = ob_cube.vertex_groups.new(name='ORG-palm.04.L')
for _i, _w in zip([167, 168, 174, 220, 221, 222, 224, 225, 228, 246, 247, 320, 321, 323, 324], [0.05899, 0.01726, 0.02695, 0.01173, 0.8778, 0.8081, 0.02415, 0.9172, 0.06191, 0.0457, 0.02213, 0.09507, 0.7574, 0.05536, 0.578]): _vg.add([_i], _w, 'REPLACE')
_vg = ob_cube.vertex_groups.new(name='ORG-f_pinky.01.L')
for _i, _w in zip([175, 214, 217, 218, 220, 221, 245, 246, 247, 293, 294, 309, 314, 315, 316, 317, 318, 319, 321, 324], [0.9199, 0.9417, 0.06526, 0.003191, 0.8487, 0.04888, 0.8365, 0.2281, 0.8203, 0.01984, 0.04736, 0.01206, 0.6099, 0.1138, 0.03738, 0.1012, 0.05091, 0.07559, 0.1056, 0.05441]): _vg.add([_i], _w, 'REPLACE')
_vg = ob_cube.vertex_groups.new(name='ORG-f_pinky.02.L')
for _i, _w in zip([175, 220, 245, 247, 308, 309, 310, 311, 312, 313, 314, 315, 316, 317, 318, 319], [0.04213, 0.03801, 0.03326, 0.005735, 0.0176, 0.03869, 0.01376, 0.01331, 0.05548, 0.01856, 0.2819, 0.8167, 0.9169, 0.8538, 0.8944, 0.8565]): _vg.add([_i], _w, 'REPLACE')
_vg = ob_cube.vertex_groups.new(name='ORG-f_pinky.03.L')
for _i, _w in zip([302, 303, 304, 305, 306, 307, 308, 309, 310, 311, 312, 313, 314, 315, 316, 317, 318, 319], [0.9911, 0.984, 0.996, 0.9846, 0.9857, 0.9808, 0.9638, 0.9217, 0.9666, 0.959, 0.9382, 0.9635, 0.05174, 0.05683, 0.02407, 0.03857, 0.05429, 0.0574]): _vg.add([_i], _w, 'REPLACE')
_vg = ob_cube.vertex_groups.new(name='ORG-shoulder.R')
for _i, _w in zip([10, 330, 331, 336, 337, 338, 339, 340, 341, 342, 344, 345, 346, 347, 348, 349, 438, 439, 440, 466, 467, 468, 469, 470, 471, 472, 473, 475, 476, 477, 478, 479, 480, 481, 482, 544, 545, 546, 547, 548, 568, 569], [0.03139, 0.7867, 0.7641, 0.1059, 0.1197, 0.4857, 0.3117, 0.007255, 0.1087, 0.1239, 0.06158, 0.009777, 0.8058, 0.7072, 0.4029, 0.1012, 0.8137, 0.3695, 0.09181, 0.2399, 0.8397, 0.8305, 0.9436, 0.9293, 0.3091, 0.3694, 0.2627, 0.06066, 0.07269, 0.1204, 0.0882, 0.0827, 0.1576, 0.1507, 0.1208, 0.1539, 0.07041, 0.1152, 0.002983, 0.01274, 0.0003894, 0.01246]): _vg.add([_i], _w, 'REPLACE')
_vg = ob_cube.vertex_groups.new(name='ORG-upper_arm.R')
for _i, _w in zip([338, 339, 342, 344, 346, 347, 439, 440, 466, 467, 468, 469, 470, 471, 472, 473, 474, 475, 476, 477, 478, 479, 480, 481, 482, 483, 484, 485, 486, 487, 488, 489, 490, 491, 492, 493, 494, 495, 496, 497, 499, 500, 501, 502, 503, 504, 505, 506, 507, 521, 522, 523, 524, 525, 526, 527, 528, 529, 530, 531, 532, 533, 534, 535], [0.3023, 0.1468, 0.09029, 0.02164, 0.08214, 0.03499, 0.4074, 0.07322, 0.7314, 0.1493, 0.1301, 0.04152, 0.06358, 0.5526, 0.3748, 0.6257, 0.9852, 0.9285, 0.9234, 0.8644, 0.9087, 0.915, 0.7754, 0.766, 0.8307, 0.9932, 0.9859, 0.9964, 0.9961, 0.9679, 0.9668, 0.9728, 0.9083, 0.9596, 0.9274, 0.9719, 0.9727, 0.8845, 0.8957, 0.8864, 0.02525, 0.07191, 0.02479, 0.07619, 0.07968, 0.0008373, 0.002066, 0.005866, 0.9857, 0.9854, 0.9975, 0.9944, 0.9886, 0.9973, 0.995, 0.9885, 0.2519, 0.1686, 0.7449, 0.7987, 0.1582, 0.7504, 0.1713, 0.2468]): _vg.add([_i], _w, 'REPLACE')
_vg = ob_cube.vertex_groups.new(name='ORG-forearm.R')
for _i, _w in zip([490, 491, 492, 493, 494, 495, 496, 497, 499, 500, 501, 502, 503, 504, 505, 506, 512, 513, 514, 515, 516, 517, 518, 519, 528, 529, 530, 531, 532, 533, 534, 535, 536, 537, 538, 539, 540, 541, 542, 543, 577, 578, 580, 581, 582, 584], [0.09158, 0.03064, 0.07253, 0.006188, 0.004484, 0.1152, 0.1041, 0.1133, 0.9623, 0.928, 0.9622, 0.9235, 0.9201, 0.9744, 0.9737, 0.972, 0.9262, 0.9402, 0.3721, 0.8338, 0.9229, 0.9411, 0.8365, 0.9393, 0.748, 0.8313, 0.2551, 0.2013, 0.8417, 0.2496, 0.8286, 0.7532, 0.9967, 0.9965, 0.9953, 0.9922, 0.9949, 0.9889, 0.9972, 0.9974, 0.02912, 0.07601, 0.005748, 0.01084, 0.05999, 0.05209]): _vg.add([_i], _w, 'REPLACE')
_vg = ob_cube.vertex_groups.new(name='ORG-hand.R')
for _i, _w in zip([514, 515, 516, 517, 518, 574, 578, 582, 584, 598, 602, 679, 680, 681], [0.5471, 0.1093, 0.01197, 0.04106, 0.1167, 0.05068, 0.1058, 0.1132, 0.8279, 0.03571, 0.01458, 0.85, 0.1829, 0.7098]): _vg.add([_i], _w, 'REPLACE')
_vg = ob_cube.vertex_groups.new(name='ORG-palm.01.R')
for _i, _w in zip([571, 572, 573, 574, 575, 579, 580, 583, 598, 599, 600, 610, 613, 614, 615, 629, 676, 678, 681], [0.4965, 0.2222, 0.07238, 0.0735, 0.8734, 0.8317, 0.0724, 0.1305, 0.8336, 0.7736, 0.8354, 0.005838, 0.03007, 0.02412, 0.04915, 0.01848, 0.114, 0.7658, 0.1223]): _vg.add([_i], _w, 'REPLACE')
_vg = ob_cube.vertex_groups.new(name='ORG-f_index.01.R')
for _i, _w in zip([571, 572, 575, 599, 600, 610, 611, 612, 613, 614, 615, 616, 618, 619, 620, 621, 678], [0.485, 0.7414, 0.08041, 0.1143, 0.07338, 0.9233, 0.8792, 0.5605, 0.8396, 0.8953, 0.8919, 0.01513, 0.01499, 0.01374, 0.002257, 0.05286, 0.01231]): _vg.add([_i], _w, 'REPLACE')
_vg = ob_cube.vertex_groups.new(name='ORG-f_index.02.R')
for _i, _w in zip([604, 605, 606, 607, 608, 609, 610, 611, 612, 613, 614, 615, 616, 617, 618, 619, 620, 621], [0.2371, 0.2326, 0.02442, 0.008336, 0.06078, 0.1177, 0.03914, 0.09793, 0.4238, 0.09799, 0.01776, 0.0446, 0.9236, 0.523, 0.2227, 0.8733, 0.4533, 0.7671]): _vg.add([_i], _w, 'REPLACE')
_vg = ob_cube.vertex_groups.new(name='ORG-f_index.03.R')
for _i, _w in zip([604, 605, 606, 607, 608, 609, 614, 616, 617, 618, 619, 620, 621], [0.7483, 0.7561, 0.9602, 0.9696, 0.9363, 0.8748, 0.0136, 0.03547, 0.4632, 0.7435, 0.09413, 0.5193, 0.177]): _vg.add([_i], _w, 'REPLACE')
_vg = ob_cube.vertex_groups.new(name='ORG-thumb.01.R')
for _i, _w in zip([514, 518, 579, 582, 583, 584, 585, 586, 587, 588, 595, 596, 681], [0.06949, 0.06313, 0.08156, 0.6708, 0.7968, 0.02935, 0.914, 0.8544, 0.1735, 0.8196, 0.0542, 0.02947, 0.101]): _vg.add([_i], _w, 'REPLACE')
_vg = ob_cube.vertex_groups.new(name='ORG-thumb.02.R')
for _i, _w in zip([582, 585, 586, 587, 588, 589, 593, 594, 595, 596], [0.1231, 0.03743, 0.1118, 0.7835, 0.141, 0.05121, 0.116, 0.4838, 0.8421, 0.8369]): _vg.add([_i], _w, 'REPLACE')
_vg = ob_cube.vertex_groups.new(name='ORG-thumb.03.R')
for _i, _w in zip([587, 589, 590, 591, 592, 593, 594, 595, 596], [0.03902, 0.9458, 0.9946, 1.024, 0.9745, 0.8895, 0.499, 0.1017, 0.1223]): _vg.add([_i], _w, 'REPLACE')
_vg = ob_cube.vertex_groups.new(name='ORG-palm.02.R')
for _i, _w in zip([516, 573, 574, 579, 580, 581, 597, 598, 602, 676, 677, 678, 679, 680], [0.005249, 0.05374, 0.6449, 0.06025, 0.8487, 0.01523, 0.08997, 0.05939, 0.08886, 0.6914, 0.09545, 0.1295, 0.02988, 0.001216]): _vg.add([_i], _w, 'REPLACE')
_vg = ob_cube.vertex_groups.new(name='ORG-f_middle.01.R')
for _i, _w in zip([629, 630, 631, 632], [0.008383, 0.1289, 0.5713, 0.07576]): _vg.add([_i], _w, 'REPLACE')
_vg = ob_cube.vertex_groups.new(name='ORG-f_middle.02.R')
for _i, _w in zip([597, 600, 628, 629, 630, 631, 632, 633, 634, 635, 637, 638, 639], [0.03127, 0.05104, 0.9465, 0.8901, 0.7957, 0.351, 0.8694, 0.9404, 0.003768, 0.02076, 0.0307, 0.01164, 0.006177]): _vg.add([_i], _w, 'REPLACE')
_vg = ob_cube.vertex_groups.new(name='ORG-f_middle.03.R')
for _i, _w in zip([622, 623, 624, 625, 626, 627, 628, 629, 630, 631, 632, 634, 635, 636, 637, 638, 639], [0.9898, 0.9905, 0.9973, 0.9972, 0.9965, 0.9939, 0.0005539, 0.03297, 0.02454, 0.01038, 0.01551, 0.9719, 0.9569, 0.9763, 0.9557, 0.9533, 0.9703]): _vg.add([_i], _w, 'REPLACE')
_vg = ob_cube.vertex_groups.new(name='ORG-palm.03.R')
for _i, _w in zip([573, 574, 576, 597, 599, 601, 602, 603, 631, 632, 647, 670, 676, 678, 680], [0.7535, 0.1663, 0.05398, 0.751, 0.06577, 0.04751, 0.5629, 0.0708, 0.01865, 0.004836, 0.01439, 0.02591, 0.07269, 0.003358, 0.1245]): _vg.add([_i], _w, 'REPLACE')
_vg = ob_cube.vertex_groups.new(name='ORG-f_ring.01.R')
for _i, _w in zip([597, 601, 603, 646, 647, 648, 649, 650, 651, 653, 654, 655, 656, 657], [0.05955, 0.04934, 0.008522, 0.9241, 0.9222, 0.9347, 0.9338, 0.9258, 0.9156, 0.01756, 0.002065, 0.01583, 0.03156, 0.02483]): _vg.add([_i], _w, 'REPLACE')
_vg = ob_cube.vertex_groups.new(name='ORG-f_ring.02.R')
for _i, _w in zip([640, 641, 642, 643, 644, 645, 646, 647, 648, 649, 650, 651, 652, 653, 654, 655, 656, 657], [0.2748, 0.3095, 0.07014, 0.08098, 0.1929, 0.08121, 0.01893, 0.01948, 0.007197, 0.0004389, 0.01145, 0.02921, 0.9573, 0.9346, 0.9318, 0.9431, 0.9293, 0.9301]): _vg.add([_i], _w, 'REPLACE')
_vg = ob_cube.vertex_groups.new(name='ORG-f_ring.03.R')
for _i, _w in zip([640, 641, 642, 643, 644, 645, 653, 654, 656, 657], [0.7152, 0.6805, 0.9274, 0.9162, 0.8008, 0.916, 0.01055, 0.03189, 0.006316, 0.01144]): _vg.add([_i], _w, 'REPLACE')
_vg = ob_cube.vertex_groups.new(name='ORG-palm.04.R')
for _i, _w in zip([512, 513, 519, 576, 577, 578, 580, 581, 584, 602, 603, 676, 677, 679, 680], [0.05899, 0.01726, 0.02695, 0.01173, 0.8778, 0.8081, 0.02415, 0.9172, 0.06191, 0.0457, 0.02213, 0.09507, 0.7574, 0.05536, 0.578]): _vg.add([_i], _w, 'REPLACE')
_vg = ob_cube.vertex_groups.new(name='ORG-f_pinky.01.R')
for _i, _w in zip([520, 570, 573, 574, 576, 577, 601, 602, 603, 649, 650, 665, 670, 671, 672, 673, 674, 675, 677, 680], [0.9199, 0.9417, 0.06526, 0.003191, 0.8487, 0.04888, 0.8365, 0.2281, 0.8203, 0.01984, 0.04736, 0.01206, 0.6099, 0.1138, 0.03738, 0.1012, 0.05091, 0.07559, 0.1056, 0.05441]): _vg.add([_i], _w, 'REPLACE')
_vg = ob_cube.vertex_groups.new(name='ORG-f_pinky.02.R')
for _i, _w in zip([520, 576, 601, 603, 664, 665, 666, 667, 668, 669, 670, 671, 672, 673, 674, 675], [0.04213, 0.03801, 0.03326, 0.005735, 0.0176, 0.03869, 0.01376, 0.01331, 0.05548, 0.01856, 0.2819, 0.8167, 0.9169, 0.8538, 0.8944, 0.8565]): _vg.add([_i], _w, 'REPLACE')
_vg = ob_cube.vertex_groups.new(name='ORG-f_pinky.03.R')
for _i, _w in zip([658, 659, 660, 661, 662, 663, 664, 665, 666, 667, 668, 669, 670, 671, 672, 673, 674, 675], [0.9911, 0.984, 0.996, 0.9846, 0.9857, 0.9808, 0.9638, 0.9217, 0.9666, 0.959, 0.9382, 0.9635, 0.05174, 0.05683, 0.02407, 0.03857, 0.05429, 0.0574]): _vg.add([_i], _w, 'REPLACE')
_vg = ob_cube.vertex_groups.new(name='ORG-thigh.L')
for _i, _w in zip([0, 1, 12, 13, 14, 15, 16, 17, 18, 19, 20, 21, 22, 23, 24, 25, 26, 27, 28, 29, 30, 31, 32, 33, 34, 35, 36, 37, 38, 39, 40, 41, 42, 43, 44, 45, 94, 99, 100, 101, 102, 103, 104, 105, 106, 107, 108, 109, 155, 165, 166, 334, 335, 350, 351, 352, 353, 354, 355, 356, 357, 374, 441, 442], [0.1471, 0.1697, 0.2281, 0.3574, 0.5376, 0.7182, 0.9927, 0.9907, 0.9503, 0.9436, 0.9811, 0.986, 0.9812, 0.9783, 0.9632, 0.9611, 0.961, 0.969, 0.9366, 0.9511, 0.9084, 0.7154, 0.6915, 0.9113, 0.8734, 0.7478, 0.7567, 0.6325, 0.2514, 0.8421, 0.1214, 0.06528, 0.1552, 0.1401, 0.03024, 0.1348, 0.1962, 0.2795, 0.9944, 0.9434, 0.99, 0.9601, 0.6852, 0.9484, 0.8529, 0.568, 0.09821, 0.1423, 0.058, 0.03689, 0.06554, 0.02171, 0.009334, 0.0369, 0.08097, 0.1323, 0.1705, 0.1474, 0.0503, 0.019, 0.1734, 0.01853, 0.01374, 0.0326]): _vg.add([_i], _w, 'REPLACE')
_vg = ob_cube.vertex_groups.new(name='ORG-shin.L')
for _i, _w in zip([24, 25, 26, 27, 34, 35, 36, 37, 38, 39, 40, 41, 42, 43, 44, 45, 46, 47, 48, 49, 50, 51, 52, 53, 54, 55, 56, 57, 58, 59, 60, 61, 62, 63, 64, 65, 66, 67, 68, 69, 70, 71, 72, 73, 75, 76, 77, 78, 79, 80, 81, 103, 106, 107, 108, 109, 110, 111, 112, 113, 114, 115, 116, 117, 118, 119, 120, 121, 122], [0.01781, 0.02015, 0.02531, 0.00983, 0.1265, 0.2521, 0.2429, 0.3672, 0.7484, 0.1577, 0.8785, 0.9347, 0.8447, 0.8598, 0.9599, 0.8651, 0.9511, 0.9397, 0.934, 0.9151, 0.9272, 0.9386, 0.9987, 0.9998, 0.9997, 0.998, 0.9974, 0.9974, 0.998, 0.9965, 0.9847, 0.9803, 0.9882, 0.9823, 0.9976, 0.9966, 0.9989, 0.9989, 0.9976, 0.9966, 0.3899, 0.01148, 0.2638, 0.01868, 0.4167, 0.06301, 0.0798, 0.05536, 0.514, 0.5268, 0.5059, 0.02326, 0.1471, 0.4316, 0.9018, 0.8576, 0.9456, 0.9259, 0.998, 0.999, 0.9907, 0.9835, 0.997, 0.9983, 0.1145, 0.09211, 0.09601, 0.1827, 0.1872]): _vg.add([_i], _w, 'REPLACE')
_vg = ob_cube.vertex_groups.new(name='ORG-foot.L')
for _i, _w in zip([46, 47, 48, 49, 50, 51, 70, 71, 72, 73, 74, 75, 76, 77, 78, 79, 80, 81, 82, 87, 88, 89, 90, 91, 93, 110, 111, 118, 119, 120, 121, 122], [0.04725, 0.05548, 0.06527, 0.08042, 0.06752, 0.06101, 0.6031, 0.8675, 0.7268, 0.8828, 0.9136, 0.5797, 0.8258, 0.8474, 0.8381, 0.4834, 0.4717, 0.4914, 0.03422, 0.01798, 0.1122, 0.03353, 0.125, 0.1578, 0.1391, 0.05398, 0.07212, 0.8597, 0.8855, 0.8885, 0.8023, 0.7967]): _vg.add([_i], _w, 'REPLACE')
_vg = ob_cube.vertex_groups.new(name='ORG-toe.L')
for _i, _w in zip([71, 73, 74, 76, 77, 78, 82, 83, 84, 85, 86, 87, 88, 89, 90, 91, 92, 93, 118], [0.1018, 0.08289, 0.07659, 0.1112, 0.0728, 0.1065, 0.9558, 0.9747, 0.9982, 0.9827, 0.9948, 0.9639, 0.8799, 0.9547, 0.8671, 0.8353, 0.9864, 0.8534, 0.001685]): _vg.add([_i], _w, 'REPLACE')
_vg = ob_cube.vertex_groups.new(name='ORG-thigh.R')
for _i, _w in zip([12, 13, 14, 15, 32, 99, 326, 327, 334, 335, 350, 351, 352, 353, 354, 355, 356, 357, 358, 359, 360, 361, 362, 363, 364, 365, 366, 367, 368, 369, 370, 371, 372, 373, 374, 375, 376, 377, 378, 379, 380, 381, 382, 383, 384, 385, 386, 387, 436, 441, 442, 443, 444, 445, 446, 447, 448, 449, 450, 451, 452, 498, 509, 511], [0.0369, 0.08097, 0.0503, 0.019, 0.01853, 0.01374, 0.1471, 0.1697, 0.02171, 0.009334, 0.2281, 0.3574, 0.1323, 0.1705, 0.1474, 0.5376, 0.7182, 0.1734, 0.9927, 0.9907, 0.9503, 0.9436, 0.9811, 0.986, 0.9812, 0.9783, 0.9632, 0.9611, 0.961, 0.969, 0.9366, 0.9511, 0.9084, 0.7154, 0.6915, 0.9113, 0.8734, 0.7478, 0.7567, 0.6325, 0.2514, 0.8421, 0.1214, 0.06528, 0.1552, 0.1401, 0.03024, 0.1348, 0.1962, 0.2795, 0.0326, 0.9944, 0.9434, 0.99, 0.9601, 0.6852, 0.9484, 0.8529, 0.568, 0.09821, 0.1423, 0.058, 0.03689, 0.06554]): _vg.add([_i], _w, 'REPLACE')
_vg = ob_cube.vertex_groups.new(name='ORG-shin.R')
for _i, _w in zip([366, 367, 368, 369, 376, 377, 378, 379, 380, 381, 382, 383, 384, 385, 386, 387, 388, 389, 390, 391, 392, 393, 394, 395, 396, 397, 398, 399, 400, 401, 402, 403, 404, 405, 406, 407, 408, 409, 410, 411, 412, 413, 414, 415, 417, 418, 419, 420, 421, 422, 423, 446, 449, 450, 451, 452, 453, 454, 455, 456, 457, 458, 459, 460, 461, 462, 463, 464, 465], [0.01781, 0.02015, 0.02531, 0.00983, 0.1265, 0.2521, 0.2429, 0.3672, 0.7484, 0.1577, 0.8785, 0.9347, 0.8447, 0.8598, 0.9599, 0.8651, 0.9511, 0.9397, 0.934, 0.9151, 0.9272, 0.9386, 0.9987, 0.9998, 0.9997, 0.998, 0.9974, 0.9974, 0.998, 0.9965, 0.9847, 0.9803, 0.9882, 0.9823, 0.9976, 0.9966, 0.9989, 0.9989, 0.9976, 0.9966, 0.3899, 0.01148, 0.2638, 0.01868, 0.4167, 0.06301, 0.0798, 0.05536, 0.514, 0.5268, 0.5059, 0.02326, 0.1471, 0.4316, 0.9018, 0.8576, 0.9456, 0.9259, 0.998, 0.999, 0.9907, 0.9835, 0.997, 0.9983, 0.1145, 0.09211, 0.09601, 0.1827, 0.1872]): _vg.add([_i], _w, 'REPLACE')
_vg = ob_cube.vertex_groups.new(name='ORG-foot.R')
for _i, _w in zip([388, 389, 390, 391, 392, 393, 412, 413, 414, 415, 416, 417, 418, 419, 420, 421, 422, 423, 424, 429, 430, 431, 432, 433, 435, 453, 454, 461, 462, 463, 464, 465], [0.04725, 0.05548, 0.06527, 0.08042, 0.06752, 0.06101, 0.6031, 0.8675, 0.7268, 0.8828, 0.9136, 0.5797, 0.8258, 0.8474, 0.8381, 0.4834, 0.4717, 0.4914, 0.03422, 0.01798, 0.1122, 0.03353, 0.125, 0.1578, 0.1391, 0.05398, 0.07212, 0.8597, 0.8855, 0.8885, 0.8023, 0.7967]): _vg.add([_i], _w, 'REPLACE')
_vg = ob_cube.vertex_groups.new(name='ORG-toe.R')
for _i, _w in zip([413, 415, 416, 418, 419, 420, 424, 425, 426, 427, 428, 429, 430, 431, 432, 433, 434, 435, 461], [0.1018, 0.08289, 0.07659, 0.1112, 0.0728, 0.1065, 0.9558, 0.9747, 0.9982, 0.9827, 0.9948, 0.9639, 0.8799, 0.9547, 0.8671, 0.8353, 0.9864, 0.8534, 0.001685]): _vg.add([_i], _w, 'REPLACE')
_m = ob_cube.modifiers.new('Armature', 'ARMATURE')
_m.object = ob_rig

# ---- collection membership
col_collection_1.objects.link(ob_rig)
col_collection_1.objects.link(ob_cube)
col_collection_7.objects.link(ob_rig)

# ---- scene / render settings (as saved in the file)
scene.frame_start = 0; scene.frame_end = 39; scene.frame_set(1)
scene.render.engine = 'BLENDER_EEVEE_NEXT'
scene.render.resolution_percentage = 50
scene.render.dither_intensity = 0.0
scene.cycles.use_denoising = False
scene.cycles.samples = 10
scene.cycles.sampling_pattern = 'TABULATED_SOBOL'
scene.cycles.light_sampling_threshold = 0.0
scene.cycles.use_adaptive_sampling = False
scene.cycles.use_light_tree = False
scene.cycles.blur_glossy = 0.0
scene.cycles.pixel_filter_type = 'GAUSSIAN'
scene.cycles.sample_clamp_indirect = 0.0
scene.view_settings.view_transform = 'Standard'
bpy.context.view_layer.update()

# ---- added for rendering (the .blend has no active camera and no usable light): camera, sun
cam_auto = bpy.data.cameras.new('AutoCamera')
cam_auto.lens = 50.0
cam_auto.sensor_width = 36.0
cam_auto.clip_end = 1000.0
ob_auto_camera = bpy.data.objects.new('AutoCamera', cam_auto)
scene.collection.objects.link(ob_auto_camera)
ob_auto_camera.location = (2.91333, -3.25291, 3.44925)
ob_auto_camera.rotation_euler = (1.09748, -7.21219e-08, 0.694738)
scene.camera = ob_auto_camera
light_auto_sun = bpy.data.lights.new('AutoSun', 'SUN')
light_auto_sun.energy = 3.0
light_auto_sun.angle = 0.0523599
ob_auto_sun = bpy.data.objects.new('AutoSun', light_auto_sun)
scene.collection.objects.link(ob_auto_sun)
ob_auto_sun.rotation_euler = (0.872665, 0.174533, 0.523599)
bpy.context.view_layer.update()
